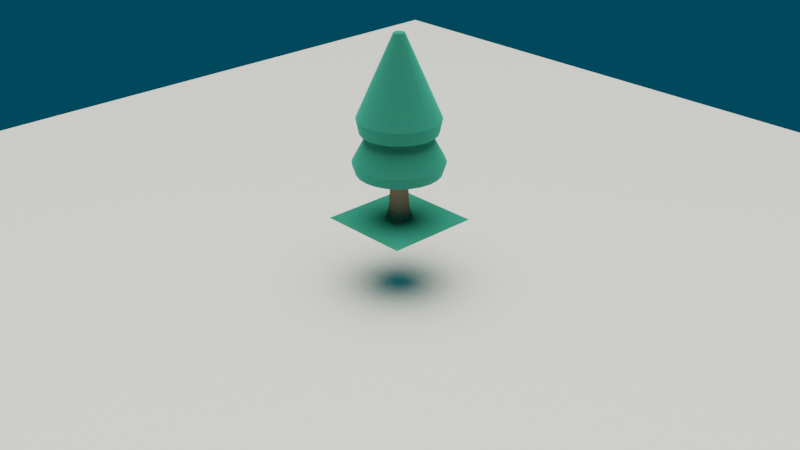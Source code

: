 # Source: untitled.blend  (saved by Blender 2.93.21; exported with 4.5.12 LTS)
import bpy
from mathutils import Matrix  # noqa: F401  (used for matrix-valued properties, if any)

bpy.ops.wm.read_factory_settings(use_empty=True)
scene = bpy.context.scene
scene.name = 'Scene'

# ---- collections
col_collection = bpy.data.collections.new('Collection'); scene.collection.children.link(col_collection)

# ---- materials (node trees are filled in below, after node groups)
mat_material = bpy.data.materials.new('Material')
mat_material.alpha_threshold = 0.0
mat_material.line_color = (0.0, 0.0, 0.0, 1.0)
mat_dirt = bpy.data.materials.new('dirt')
mat_dirt.use_backface_culling = True
mat_dirt.diffuse_color = (0.8784, 0.5765, 0.3725, 1.0)
mat_grass = bpy.data.materials.new('grass')
mat_grass.use_backface_culling = True
mat_grass.diffuse_color = (0.1059, 0.7529, 0.5255, 1.0)

# ---- material node trees
mat_material.use_nodes = True; mat_material.node_tree.nodes.clear()
_N = mat_material.node_tree.nodes; _L = mat_material.node_tree.links
n0 = _N.new('ShaderNodeOutputMaterial'); n0.name = 'Material Output'; n0.location = (300, 300)
n1 = _N.new('ShaderNodeBsdfPrincipled'); n1.name = 'Principled BSDF'; n1.location = (10, 300)
n1.distribution = 'GGX'
n1.subsurface_method = 'BURLEY'
n1.inputs[2].default_value = 0.4
n1.inputs[3].default_value = 1.45
n1.inputs[27].default_value = (0.0, 0.0, 0.0, 1.0)
n1.inputs[28].default_value = 1.0
_L.new(n1.outputs[0], n0.inputs[0])
n0.is_active_output = True
mat_dirt.use_nodes = True; mat_dirt.node_tree.nodes.clear()
_N = mat_dirt.node_tree.nodes; _L = mat_dirt.node_tree.links
n0 = _N.new('ShaderNodeBsdfPrincipled'); n0.name = 'Principled BSDF'; n0.location = (10, 300)
n0.distribution = 'GGX'
n0.subsurface_method = 'BURLEY'
n0.inputs[0].default_value = (0.8784, 0.5765, 0.3725, 1.0)
n0.inputs[1].default_value = 1.0
n0.inputs[2].default_value = 1.0
n0.inputs[3].default_value = 1.45
n0.inputs[27].default_value = (0.0, 0.0, 0.0, 1.0)
n0.inputs[28].default_value = 1.0
n1 = _N.new('ShaderNodeOutputMaterial'); n1.name = 'Material Output'; n1.location = (320, 270)
_L.new(n0.outputs[0], n1.inputs[0])
n1.is_active_output = True
mat_grass.use_nodes = True; mat_grass.node_tree.nodes.clear()
_N = mat_grass.node_tree.nodes; _L = mat_grass.node_tree.links
n0 = _N.new('ShaderNodeBsdfPrincipled'); n0.name = 'Principled BSDF'; n0.location = (10, 300)
n0.distribution = 'GGX'
n0.subsurface_method = 'BURLEY'
n0.inputs[0].default_value = (0.1059, 0.7529, 0.5255, 1.0)
n0.inputs[1].default_value = 1.0
n0.inputs[2].default_value = 1.0
n0.inputs[3].default_value = 1.45
n0.inputs[27].default_value = (0.0, 0.0, 0.0, 1.0)
n0.inputs[28].default_value = 1.0
n1 = _N.new('ShaderNodeOutputMaterial'); n1.name = 'Material Output'; n1.location = (320, 270)
_L.new(n0.outputs[0], n1.inputs[0])
n1.is_active_output = True

# ---- world
world_world = bpy.data.worlds.new('World'); scene.world = world_world
world_world.use_nodes = True; world_world.node_tree.nodes.clear()
_N = world_world.node_tree.nodes; _L = world_world.node_tree.links
n0 = _N.new('ShaderNodeOutputWorld'); n0.name = 'World Output'; n0.location = (300, 300)
n1 = _N.new('ShaderNodeBackground'); n1.name = 'Background'; n1.location = (10, 300)
n1.inputs[0].default_value = (0.0, 0.05319, 0.08659, 1.0)
_L.new(n1.outputs[0], n0.inputs[0])
n0.is_active_output = True
world_world.color = (0.05088, 0.05088, 0.05088)
world_world.use_sun_shadow = False
world_world.sun_shadow_jitter_overblur = 0.0
world_world.light_settings.ao_factor = 0.1126
world_world.light_settings.distance = 24.2

# ---- cameras
cam_camera = bpy.data.cameras.new('Camera')
cam_camera.clip_end = 100.0
cam_camera.ortho_scale = 7.314

# ---- lights
light_sun = bpy.data.lights.new('Sun', 'SUN')
light_sun.color = (1.0, 0.9515, 0.8214)
light_sun.transmission_factor = 0.0
light_sun.angle = 1.133
light_sun.energy = 4.14
light_sun.shadow_soft_size = 0.125

# ---- meshes
me_plane = bpy.data.meshes.new('Plane')
me_plane.from_pydata([(-1.0, -1.0, 0.0), (1.0, -1.0, 0.0), (-1.0, 1.0, 0.0), (1.0, 1.0, 0.0)], [], [(0, 1, 3, 2)])
_uv = me_plane.uv_layers.new(name='UVMap')
_uv.uv.foreach_set('vector', [0.0, 0.0, 1.0, 0.0, 1.0, 1.0, 0.0, 1.0])
me_plane.materials.append(mat_material)
me_plane.use_remesh_fix_poles = True
me_plane.use_remesh_preserve_attributes = False
me_plane.update()
me_mesh_treepine = bpy.data.meshes.new('Mesh treePine')
me_mesh_treepine.from_pydata([(0.0763, -0.0763, 0.1105), (0.05631, -0.05631, 0.522), (0.0763, 0.0763, 0.1105), (0.05631, 0.05631, 0.522), (-0.0763, 0.0763, 0.1105), (0.0763, 0.0763, 0.1105), (-0.05631, 0.05631, 0.522), (0.05631, 0.05631, 0.522), (0.1061, -0.1061, -8.015e-32), (-0.1061, -0.1061, -8.015e-32), (0.0763, -0.0763, 0.1105), (-0.0763, -0.0763, 0.1105), (-0.1061, -0.1061, -8.015e-32), (-0.1061, 0.1061, -8.015e-32), (-0.0763, -0.0763, 0.1105), (-0.0763, 0.0763, 0.1105), (0.0763, -0.0763, 0.1105), (-0.0763, -0.0763, 0.1105), (0.05631, -0.05631, 0.522), (-0.05631, -0.05631, 0.522), (0.1061, -0.1061, -8.015e-32), (0.0763, -0.0763, 0.1105), (0.1061, 0.1061, -8.015e-32), (0.0763, 0.0763, 0.1105), (-0.1061, 0.1061, -8.015e-32), (-0.1061, -0.1061, -8.015e-32), (0.1061, 0.1061, -8.015e-32), (0.1061, -0.1061, -8.015e-32), (-0.1061, 0.1061, -8.015e-32), (0.1061, 0.1061, -8.015e-32), (-0.0763, 0.0763, 0.1105), (0.0763, 0.0763, 0.1105), (-0.0763, -0.0763, 0.1105), (-0.0763, 0.0763, 0.1105), (-0.05631, -0.05631, 0.522), (-0.05631, 0.05631, 0.522), (0.3353, -0.3353, 0.636), (0.4107, -0.2371, 0.636), (0.3095, -0.3095, 0.522), (0.3791, -0.2189, 0.522), (-0.4378, 2.888e-15, 0.522), (-0.4228, -0.1133, 0.522), (-0.4228, 0.1133, 0.522), (-0.3791, 0.2189, 0.522), (-0.3791, -0.2189, 0.522), (-0.3095, 0.3095, 0.522), (-0.3095, -0.3095, 0.522), (-0.2189, 0.3791, 0.522), (-0.2189, -0.3791, 0.522), (-0.1133, 0.4228, 0.522), (-0.1133, -0.4228, 0.522), (-0.05631, 0.05631, 0.522), (2.888e-15, 0.4378, 0.522), (-0.05631, -0.05631, 0.522), (0.05631, 0.05631, 0.522), (0.1133, 0.4228, 0.522), (0.05631, -0.05631, 0.522), (2.888e-15, -0.4378, 0.522), (0.1133, -0.4228, 0.522), (0.2189, 0.3791, 0.522), (0.2189, -0.3791, 0.522), (0.3095, 0.3095, 0.522), (0.3095, -0.3095, 0.522), (0.3791, 0.2189, 0.522), (0.3791, -0.2189, 0.522), (0.4228, 0.1133, 0.522), (0.4228, -0.1133, 0.522), (0.4378, 2.888e-15, 0.522), (0.4581, -0.1227, 0.636), (0.4742, -5.775e-15, 0.636), (0.4228, -0.1133, 0.522), (0.4378, 2.888e-15, 0.522), (0.3095, -0.3095, 0.522), (0.2189, -0.3791, 0.522), (0.3353, -0.3353, 0.636), (0.2371, -0.4107, 0.636), (2.888e-15, -0.4378, 0.522), (-0.1133, -0.4228, 0.522), (-2.888e-15, -0.4742, 0.636), (-0.1227, -0.4581, 0.636), (-0.4742, -5.775e-15, 0.636), (-0.4378, 2.888e-15, 0.522), (-0.4581, 0.1227, 0.636), (-0.4228, 0.1133, 0.522), (-0.3353, -0.3353, 0.636), (-0.3095, -0.3095, 0.522), (-0.4107, -0.2371, 0.636), (-0.3791, -0.2189, 0.522), (-0.2189, 0.3791, 0.522), (-0.1133, 0.4228, 0.522), (-0.2371, 0.4107, 0.636), (-0.1227, 0.4581, 0.636), (0.4107, -0.2371, 0.636), (0.4581, -0.1227, 0.636), (0.3791, -0.2189, 0.522), (0.4228, -0.1133, 0.522), (-0.1133, 0.4228, 0.522), (2.888e-15, 0.4378, 0.522), (-0.1227, 0.4581, 0.636), (-2.888e-15, 0.4742, 0.636), (0.3791, 0.2189, 0.522), (0.4107, 0.2371, 0.636), (0.3095, 0.3095, 0.522), (0.3353, 0.3353, 0.636), (-0.2189, -0.3791, 0.522), (-0.3095, -0.3095, 0.522), (-0.2371, -0.4107, 0.636), (-0.3353, -0.3353, 0.636), (0.4228, 0.1133, 0.522), (0.4581, 0.1227, 0.636), (0.3791, 0.2189, 0.522), (0.4107, 0.2371, 0.636), (2.888e-15, 0.4378, 0.522), (0.1133, 0.4228, 0.522), (-2.888e-15, 0.4742, 0.636), (0.1227, 0.4581, 0.636), (-0.3791, 0.2189, 0.522), (-0.3095, 0.3095, 0.522), (-0.4107, 0.2371, 0.636), (-0.3353, 0.3353, 0.636), (0.4742, -5.775e-15, 0.636), (0.4581, 0.1227, 0.636), (0.4378, 2.888e-15, 0.522), (0.4228, 0.1133, 0.522), (-0.1133, -0.4228, 0.522), (-0.2189, -0.3791, 0.522), (-0.1227, -0.4581, 0.636), (-0.2371, -0.4107, 0.636), (0.1133, -0.4228, 0.522), (2.888e-15, -0.4378, 0.522), (0.1227, -0.4581, 0.636), (-2.888e-15, -0.4742, 0.636), (-0.4107, -0.2371, 0.636), (-0.3791, -0.2189, 0.522), (-0.4581, -0.1227, 0.636), (-0.4228, -0.1133, 0.522), (-0.4228, 0.1133, 0.522), (-0.3791, 0.2189, 0.522), (-0.4581, 0.1227, 0.636), (-0.4107, 0.2371, 0.636), (-0.3095, 0.3095, 0.522), (-0.2189, 0.3791, 0.522), (-0.3353, 0.3353, 0.636), (-0.2371, 0.4107, 0.636), (0.1133, 0.4228, 0.522), (0.2189, 0.3791, 0.522), (0.1227, 0.4581, 0.636), (0.2371, 0.4107, 0.636), (-0.3037, -2.021e-14, 0.95), (-0.4742, -5.775e-15, 0.636), (-0.2933, 0.07859, 0.95), (-0.4581, 0.1227, 0.636), (-0.3353, 0.3353, 0.636), (-0.2371, 0.4107, 0.636), (-0.2147, 0.2147, 0.95), (-0.1518, 0.263, 0.95), (0.1227, 0.4581, 0.636), (0.2371, 0.4107, 0.636), (0.07859, 0.2933, 0.95), (0.1518, 0.263, 0.95), (0.4107, -0.2371, 0.636), (0.263, -0.1518, 0.95), (0.4581, -0.1227, 0.636), (0.2933, -0.07859, 0.95), (0.3353, -0.3353, 0.636), (0.2371, -0.4107, 0.636), (0.2147, -0.2147, 0.95), (0.1518, -0.263, 0.95), (0.3037, -1.733e-14, 0.95), (0.2933, 0.07859, 0.95), (0.4742, -5.775e-15, 0.636), (0.4581, 0.1227, 0.636), (0.263, 0.1518, 0.95), (0.2147, 0.2147, 0.95), (0.4107, 0.2371, 0.636), (0.3353, 0.3353, 0.636), (0.2933, 0.07859, 0.95), (0.263, 0.1518, 0.95), (0.4581, 0.1227, 0.636), (0.4107, 0.2371, 0.636), (0.1227, -0.4581, 0.636), (-2.888e-15, -0.4742, 0.636), (0.07859, -0.2933, 0.95), (-1.155e-14, -0.3037, 0.95), (-0.2371, 0.4107, 0.636), (-0.1227, 0.4581, 0.636), (-0.1518, 0.263, 0.95), (-0.07859, 0.2933, 0.95), (0.2371, 0.4107, 0.636), (0.3353, 0.3353, 0.636), (0.1518, 0.263, 0.95), (0.2147, 0.2147, 0.95), (0.3353, -0.3353, 0.636), (0.2147, -0.2147, 0.95), (0.4107, -0.2371, 0.636), (0.263, -0.1518, 0.95), (0.2189, 0.3791, 0.522), (0.3095, 0.3095, 0.522), (0.2371, 0.4107, 0.636), (0.3353, 0.3353, 0.636), (-0.4581, -0.1227, 0.636), (-0.4228, -0.1133, 0.522), (-0.4742, -5.775e-15, 0.636), (-0.4378, 2.888e-15, 0.522), (-0.2933, 0.07859, 0.95), (-0.4581, 0.1227, 0.636), (-0.263, 0.1518, 0.95), (-0.4107, 0.2371, 0.636), (0.4581, -0.1227, 0.636), (0.2933, -0.07859, 0.95), (0.4742, -5.775e-15, 0.636), (0.3037, -1.733e-14, 0.95), (0.2189, -0.3791, 0.522), (0.1133, -0.4228, 0.522), (0.2371, -0.4107, 0.636), (0.1227, -0.4581, 0.636), (0.2142, -0.3711, 1.092), (0.1109, -0.4139, 1.092), (0.02897, -0.05017, 1.941), (0.01499, -0.05596, 1.941), (-0.4139, -0.1109, 1.092), (-0.4285, -5.775e-15, 1.092), (-0.05596, -0.01499, 1.941), (-0.05793, -2.31e-14, 1.941), (-0.4, 0.0, 0.95), (-0.3864, -0.1035, 0.95), (-0.3864, 0.1035, 0.95), (-0.3464, 0.2, 0.95), (-0.3464, -0.2, 0.95), (-0.2828, 0.2828, 0.95), (-0.3037, -2.021e-14, 0.95), (-0.2933, 0.07859, 0.95), (-0.263, 0.1518, 0.95), (-0.2, 0.3464, 0.95), (-0.2147, 0.2147, 0.95), (-0.1518, 0.263, 0.95), (-0.1035, 0.3864, 0.95), (-0.07859, 0.2933, 0.95), (0.0, 0.4, 0.95), (-5.775e-15, 0.3037, 0.95), (0.07859, 0.2933, 0.95), (0.1035, 0.3864, 0.95), (0.1518, 0.263, 0.95), (0.2, 0.3464, 0.95), (0.2147, 0.2147, 0.95), (0.2828, 0.2828, 0.95), (0.263, 0.1518, 0.95), (0.2933, 0.07859, 0.95), (0.3464, 0.2, 0.95), (0.3037, -1.733e-14, 0.95), (0.3464, -0.2, 0.95), (0.2933, -0.07859, 0.95), (0.2828, -0.2828, 0.95), (0.263, -0.1518, 0.95), (0.2147, -0.2147, 0.95), (0.2, -0.3464, 0.95), (0.1518, -0.263, 0.95), (0.1035, -0.3864, 0.95), (0.07859, -0.2933, 0.95), (0.0, -0.4, 0.95), (-1.155e-14, -0.3037, 0.95), (-0.07859, -0.2933, 0.95), (-0.1035, -0.3864, 0.95), (-0.1518, -0.263, 0.95), (-0.2, -0.3464, 0.95), (-0.2147, -0.2147, 0.95), (-0.263, -0.1518, 0.95), (-0.2828, -0.2828, 0.95), (-0.2933, -0.07859, 0.95), (0.3864, 0.1035, 0.95), (0.3864, -0.1035, 0.95), (0.4, 0.0, 0.95), (-2.888e-15, -0.4742, 0.636), (-0.1227, -0.4581, 0.636), (-1.155e-14, -0.3037, 0.95), (-0.07859, -0.2933, 0.95), (0.3711, -0.2142, 1.092), (0.05017, -0.02897, 1.941), (0.4139, -0.1109, 1.092), (0.05596, -0.01499, 1.941), (-0.263, 0.1518, 0.95), (-0.4107, 0.2371, 0.636), (-0.2147, 0.2147, 0.95), (-0.3353, 0.3353, 0.636), (-0.2371, -0.4107, 0.636), (-0.3353, -0.3353, 0.636), (-0.1518, -0.263, 0.95), (-0.2147, -0.2147, 0.95), (-0.4581, -0.1227, 0.636), (-0.4742, -5.775e-15, 0.636), (-0.2933, -0.07859, 0.95), (-0.3037, -2.021e-14, 0.95), (-0.3353, -0.3353, 0.636), (-0.4107, -0.2371, 0.636), (-0.2147, -0.2147, 0.95), (-0.263, -0.1518, 0.95), (-0.1227, -0.4581, 0.636), (-0.2371, -0.4107, 0.636), (-0.07859, -0.2933, 0.95), (-0.1518, -0.263, 0.95), (-0.05793, -2.31e-14, 1.941), (-0.05596, 0.01499, 1.941), (-0.05596, -0.01499, 1.941), (-0.05017, -0.02897, 1.941), (-0.05017, 0.02897, 1.941), (-0.04097, -0.04097, 1.941), (-0.04097, 0.04097, 1.941), (-0.02897, -0.05017, 1.941), (-0.02897, 0.05017, 1.941), (-0.01499, -0.05596, 1.941), (-0.01499, 0.05596, 1.941), (-5.775e-15, -0.05793, 1.941), (-5.775e-15, 0.05793, 1.941), (0.01499, -0.05596, 1.941), (0.01499, 0.05596, 1.941), (0.02897, -0.05017, 1.941), (0.02897, 0.05017, 1.941), (0.04097, -0.04097, 1.941), (0.04097, 0.04097, 1.941), (0.05017, -0.02897, 1.941), (0.05017, 0.02897, 1.941), (0.05596, -0.01499, 1.941), (0.05596, 0.01499, 1.941), (0.05793, -2.31e-14, 1.941), (-0.1227, 0.4581, 0.636), (-2.888e-15, 0.4742, 0.636), (-0.07859, 0.2933, 0.95), (-5.775e-15, 0.3037, 0.95), (-0.4107, -0.2371, 0.636), (-0.4581, -0.1227, 0.636), (-0.263, -0.1518, 0.95), (-0.2933, -0.07859, 0.95), (-2.888e-15, -0.4285, 1.092), (-0.1109, -0.4139, 1.092), (-5.775e-15, -0.05793, 1.941), (-0.01499, -0.05596, 1.941), (-2.888e-15, 0.4742, 0.636), (0.1227, 0.4581, 0.636), (-5.775e-15, 0.3037, 0.95), (0.07859, 0.2933, 0.95), (0.2371, -0.4107, 0.636), (0.1227, -0.4581, 0.636), (0.1518, -0.263, 0.95), (0.07859, -0.2933, 0.95), (-2.888e-15, 0.4285, 1.092), (0.1109, 0.4139, 1.092), (-5.775e-15, 0.05793, 1.941), (0.01499, 0.05596, 1.941), (0.05017, 0.02897, 1.941), (0.04097, 0.04097, 1.941), (0.3711, 0.2142, 1.092), (0.303, 0.303, 1.092), (0.1109, -0.4139, 1.092), (-2.888e-15, -0.4285, 1.092), (0.01499, -0.05596, 1.941), (-5.775e-15, -0.05793, 1.941), (0.2142, 0.3711, 1.092), (0.303, 0.303, 1.092), (0.02897, 0.05017, 1.941), (0.04097, 0.04097, 1.941), (-0.05017, 0.02897, 1.941), (-0.3711, 0.2142, 1.092), (-0.04097, 0.04097, 1.941), (-0.303, 0.303, 1.092), (-0.2142, 0.3711, 1.092), (-0.1109, 0.4139, 1.092), (-0.02897, 0.05017, 1.941), (-0.01499, 0.05596, 1.941), (0.1109, 0.4139, 1.092), (0.2142, 0.3711, 1.092), (0.01499, 0.05596, 1.941), (0.02897, 0.05017, 1.941), (0.4139, -0.1109, 1.092), (0.05596, -0.01499, 1.941), (0.4285, -5.775e-15, 1.092), (0.05793, -2.31e-14, 1.941), (0.05596, 0.01499, 1.941), (0.05017, 0.02897, 1.941), (0.4139, 0.1109, 1.092), (0.3711, 0.2142, 1.092), (-0.303, 0.303, 1.092), (-0.2142, 0.3711, 1.092), (-0.04097, 0.04097, 1.941), (-0.02897, 0.05017, 1.941), (-0.303, -0.303, 1.092), (-0.3711, -0.2142, 1.092), (-0.04097, -0.04097, 1.941), (-0.05017, -0.02897, 1.941), (-0.1109, -0.4139, 1.092), (-0.2142, -0.3711, 1.092), (-0.01499, -0.05596, 1.941), (-0.02897, -0.05017, 1.941), (0.05793, -2.31e-14, 1.941), (0.05596, 0.01499, 1.941), (0.4285, -5.775e-15, 1.092), (0.4139, 0.1109, 1.092), (-0.05596, 0.01499, 1.941), (-0.4139, 0.1109, 1.092), (-0.05017, 0.02897, 1.941), (-0.3711, 0.2142, 1.092), (-0.1109, 0.4139, 1.092), (-2.888e-15, 0.4285, 1.092), (-0.01499, 0.05596, 1.941), (-5.775e-15, 0.05793, 1.941), (0.303, -0.303, 1.092), (0.04097, -0.04097, 1.941), (0.3711, -0.2142, 1.092), (0.05017, -0.02897, 1.941), (-0.3711, -0.2142, 1.092), (-0.4139, -0.1109, 1.092), (-0.05017, -0.02897, 1.941), (-0.05596, -0.01499, 1.941), (-0.05793, -2.31e-14, 1.941), (-0.4285, -5.775e-15, 1.092), (-0.05596, 0.01499, 1.941), (-0.4139, 0.1109, 1.092), (-0.2142, -0.3711, 1.092), (-0.303, -0.303, 1.092), (-0.02897, -0.05017, 1.941), (-0.04097, -0.04097, 1.941), (0.303, -0.303, 1.092), (0.2142, -0.3711, 1.092), (0.04097, -0.04097, 1.941), (0.02897, -0.05017, 1.941), (-0.4285, -5.775e-15, 1.092), (-0.4, 0.0, 0.95), (-0.4139, 0.1109, 1.092), (-0.3864, 0.1035, 0.95), (-0.3464, 0.2, 0.95), (-0.2828, 0.2828, 0.95), (-0.3711, 0.2142, 1.092), (-0.303, 0.303, 1.092), (0.0, -0.4, 0.95), (-0.1035, -0.3864, 0.95), (-2.888e-15, -0.4285, 1.092), (-0.1109, -0.4139, 1.092), (0.4285, -5.775e-15, 1.092), (0.4139, 0.1109, 1.092), (0.4, 0.0, 0.95), (0.3864, 0.1035, 0.95), (0.4139, -0.1109, 1.092), (0.4285, -5.775e-15, 1.092), (0.3864, -0.1035, 0.95), (0.4, 0.0, 0.95), (-0.303, -0.303, 1.092), (-0.2828, -0.2828, 0.95), (-0.3711, -0.2142, 1.092), (-0.3464, -0.2, 0.95), (0.2, -0.3464, 0.95), (0.1035, -0.3864, 0.95), (0.2142, -0.3711, 1.092), (0.1109, -0.4139, 1.092), (0.3711, -0.2142, 1.092), (0.4139, -0.1109, 1.092), (0.3464, -0.2, 0.95), (0.3864, -0.1035, 0.95), (0.3864, 0.1035, 0.95), (0.4139, 0.1109, 1.092), (0.3464, 0.2, 0.95), (0.3711, 0.2142, 1.092), (0.2828, -0.2828, 0.95), (0.2, -0.3464, 0.95), (0.303, -0.303, 1.092), (0.2142, -0.3711, 1.092), (-0.1035, 0.3864, 0.95), (0.0, 0.4, 0.95), (-0.1109, 0.4139, 1.092), (-2.888e-15, 0.4285, 1.092), (-0.1035, -0.3864, 0.95), (-0.2, -0.3464, 0.95), (-0.1109, -0.4139, 1.092), (-0.2142, -0.3711, 1.092), (0.303, -0.303, 1.092), (0.3711, -0.2142, 1.092), (0.2828, -0.2828, 0.95), (0.3464, -0.2, 0.95), (0.1035, 0.3864, 0.95), (0.2, 0.3464, 0.95), (0.1109, 0.4139, 1.092), (0.2142, 0.3711, 1.092), (-0.3711, -0.2142, 1.092), (-0.3464, -0.2, 0.95), (-0.4139, -0.1109, 1.092), (-0.3864, -0.1035, 0.95), (-0.4139, -0.1109, 1.092), (-0.3864, -0.1035, 0.95), (-0.4285, -5.775e-15, 1.092), (-0.4, 0.0, 0.95), (0.2, 0.3464, 0.95), (0.2828, 0.2828, 0.95), (0.2142, 0.3711, 1.092), (0.303, 0.303, 1.092), (-0.2, -0.3464, 0.95), (-0.2828, -0.2828, 0.95), (-0.2142, -0.3711, 1.092), (-0.303, -0.303, 1.092), (0.1035, -0.3864, 0.95), (0.0, -0.4, 0.95), (0.1109, -0.4139, 1.092), (-2.888e-15, -0.4285, 1.092), (-0.2, 0.3464, 0.95), (-0.1035, 0.3864, 0.95), (-0.2142, 0.3711, 1.092), (-0.1109, 0.4139, 1.092), (-0.2828, 0.2828, 0.95), (-0.2, 0.3464, 0.95), (-0.303, 0.303, 1.092), (-0.2142, 0.3711, 1.092), (0.0, 0.4, 0.95), (0.1035, 0.3864, 0.95), (-2.888e-15, 0.4285, 1.092), (0.1109, 0.4139, 1.092), (0.3464, 0.2, 0.95), (0.3711, 0.2142, 1.092), (0.2828, 0.2828, 0.95), (0.303, 0.303, 1.092), (-0.3864, 0.1035, 0.95), (-0.3464, 0.2, 0.95), (-0.4139, 0.1109, 1.092), (-0.3711, 0.2142, 1.092), (-0.5, -0.5, 0.0), (0.5, -0.5, 0.0), (-0.5, 0.5, 0.0), (0.5, 0.5, 0.0)], [], [(2, 1, 0), (1, 2, 3), (6, 5, 4), (5, 6, 7), (10, 9, 8), (9, 10, 11), (14, 13, 12), (13, 14, 15), (18, 17, 16), (17, 18, 19), (22, 21, 20), (21, 22, 23), (26, 25, 24), (25, 26, 27), (30, 29, 28), (29, 30, 31), (34, 33, 32), (33, 34, 35), (38, 37, 36), (37, 38, 39), (42, 41, 40), (41, 42, 43), (41, 43, 44), (44, 43, 45), (44, 45, 46), (46, 45, 47), (46, 47, 48), (48, 47, 49), (48, 49, 50), (50, 49, 51), (51, 49, 52), (50, 51, 53), (51, 52, 54), (54, 52, 55), (54, 55, 56), (53, 57, 50), (57, 53, 56), (57, 56, 58), (58, 56, 55), (58, 55, 59), (58, 59, 60), (60, 59, 61), (60, 61, 62), (62, 61, 63), (62, 63, 64), (64, 63, 65), (64, 65, 66), (66, 65, 67), (70, 69, 68), (69, 70, 71), (74, 73, 72), (73, 74, 75), (78, 77, 76), (77, 78, 79), (82, 81, 80), (81, 82, 83), (86, 85, 84), (85, 86, 87), (90, 89, 88), (89, 90, 91), (94, 93, 92), (93, 94, 95), (98, 97, 96), (97, 98, 99), (102, 101, 100), (101, 102, 103), (106, 105, 104), (105, 106, 107), (110, 109, 108), (109, 110, 111), (114, 113, 112), (113, 114, 115), (118, 117, 116), (117, 118, 119), (122, 121, 120), (121, 122, 123), (126, 125, 124), (125, 126, 127), (130, 129, 128), (129, 130, 131), (134, 133, 132), (133, 134, 135), (138, 137, 136), (137, 138, 139), (142, 141, 140), (141, 142, 143), (146, 145, 144), (145, 146, 147), (150, 149, 148), (149, 150, 151), (154, 153, 152), (153, 154, 155), (158, 157, 156), (157, 158, 159), (162, 161, 160), (161, 162, 163), (166, 165, 164), (165, 166, 167), (170, 169, 168), (169, 170, 171), (174, 173, 172), (173, 174, 175), (178, 177, 176), (177, 178, 179), (182, 181, 180), (181, 182, 183), (186, 185, 184), (185, 186, 187), (190, 189, 188), (189, 190, 191), (194, 193, 192), (193, 194, 195), (198, 197, 196), (197, 198, 199), (202, 201, 200), (201, 202, 203), (206, 205, 204), (205, 206, 207), (210, 209, 208), (209, 210, 211), (214, 213, 212), (213, 214, 215), (218, 217, 216), (217, 218, 219), (222, 221, 220), (221, 222, 223), (226, 225, 224), (225, 226, 227), (225, 227, 228), (228, 227, 229), (228, 229, 230), (230, 229, 231), (231, 229, 232), (232, 229, 233), (232, 233, 234), (234, 233, 235), (235, 233, 236), (235, 236, 237), (237, 236, 238), (237, 238, 239), (239, 238, 240), (240, 238, 241), (240, 241, 242), (242, 241, 243), (242, 243, 244), (244, 243, 245), (244, 245, 246), (246, 245, 247), (247, 245, 248), (247, 248, 249), (250, 249, 248), (250, 251, 249), (252, 251, 250), (252, 253, 251), (252, 254, 253), (255, 254, 252), (255, 256, 254), (257, 256, 255), (257, 258, 256), (259, 258, 257), (259, 260, 258), (259, 261, 260), (262, 261, 259), (262, 263, 261), (264, 263, 262), (264, 265, 263), (264, 266, 265), (267, 266, 264), (267, 268, 266), (267, 230, 268), (230, 267, 228), (250, 248, 269), (250, 269, 270), (270, 269, 271), (274, 273, 272), (273, 274, 275), (278, 277, 276), (277, 278, 279), (282, 281, 280), (281, 282, 283), (286, 285, 284), (285, 286, 287), (290, 289, 288), (289, 290, 291), (294, 293, 292), (293, 294, 295), (298, 297, 296), (297, 298, 299), (302, 301, 300), (301, 302, 303), (301, 303, 304), (304, 303, 305), (304, 305, 306), (306, 305, 307), (306, 307, 308), (308, 307, 309), (308, 309, 310), (310, 309, 311), (310, 311, 312), (312, 311, 313), (312, 313, 314), (314, 313, 315), (314, 315, 316), (316, 315, 317), (316, 317, 318), (318, 317, 319), (318, 319, 320), (320, 319, 321), (320, 321, 322), (322, 321, 323), (326, 325, 324), (325, 326, 327), (330, 329, 328), (329, 330, 331), (334, 333, 332), (333, 334, 335), (338, 337, 336), (337, 338, 339), (342, 341, 340), (341, 342, 343), (346, 345, 344), (345, 346, 347), (350, 349, 348), (349, 350, 351), (354, 353, 352), (353, 354, 355), (358, 357, 356), (357, 358, 359), (362, 361, 360), (361, 362, 363), (366, 365, 364), (365, 366, 367), (370, 369, 368), (369, 370, 371), (374, 373, 372), (373, 374, 375), (378, 377, 376), (377, 378, 379), (382, 381, 380), (381, 382, 383), (386, 385, 384), (385, 386, 387), (390, 389, 388), (389, 390, 391), (394, 393, 392), (393, 394, 395), (398, 397, 396), (397, 398, 399), (402, 401, 400), (401, 402, 403), (406, 405, 404), (405, 406, 407), (410, 409, 408), (409, 410, 411), (414, 413, 412), (413, 414, 415), (418, 417, 416), (417, 418, 419), (422, 421, 420), (421, 422, 423), (426, 425, 424), (425, 426, 427), (430, 429, 428), (429, 430, 431), (434, 433, 432), (433, 434, 435), (438, 437, 436), (437, 438, 439), (442, 441, 440), (441, 442, 443), (446, 445, 444), (445, 446, 447), (450, 449, 448), (449, 450, 451), (454, 453, 452), (453, 454, 455), (458, 457, 456), (457, 458, 459), (462, 461, 460), (461, 462, 463), (466, 465, 464), (465, 466, 467), (470, 469, 468), (469, 470, 471), (474, 473, 472), (473, 474, 475), (478, 477, 476), (477, 478, 479), (482, 481, 480), (481, 482, 483), (486, 485, 484), (485, 486, 487), (490, 489, 488), (489, 490, 491), (494, 493, 492), (493, 494, 495), (498, 497, 496), (497, 498, 499), (502, 501, 500), (501, 502, 503), (506, 505, 504), (505, 506, 507), (510, 509, 508), (509, 510, 511), (514, 513, 512), (513, 514, 515), (518, 517, 516), (517, 518, 519), (520, 521, 523, 522)])
me_mesh_treepine.polygons.foreach_set('use_smooth', [1, 1, 1, 0, 0, 0, 0, 0, 1, 0, 0, 0, 0, 0, 0, 0, 1, 0, 1, 1, 0, 0, 0, 0, 0, 0, 0, 0, 0, 0, 0, 0, 0, 0, 0, 0, 0, 0, 0, 0, 0, 0, 0, 0, 0, 0, 0, 0, 1, 1, 1, 1, 1, 1, 1, 1, 1, 1, 1, 1, 1, 1, 1, 1, 1, 1, 1, 1, 1, 1, 1, 1, 1, 1, 1, 1, 1, 1, 1, 1, 1, 1, 1, 1, 1, 1, 1, 1, 1, 1, 1, 1, 1, 1, 1, 1, 1, 1, 1, 1, 1, 1, 1, 1, 1, 1, 1, 1, 1, 1, 1, 1, 1, 1, 1, 1, 1, 1, 1, 1, 1, 1, 1, 1, 1, 1, 0, 0, 0, 0, 0, 0, 0, 0, 0, 0, 0, 0, 0, 0, 0, 0, 0, 0, 0, 0, 0, 0, 0, 0, 0, 0, 0, 0, 0, 0, 0, 0, 0, 0, 0, 0, 0, 0, 0, 0, 0, 0, 0, 0, 0, 0, 0, 0, 1, 1, 1, 1, 1, 1, 1, 1, 1, 1, 1, 1, 1, 1, 0, 0, 0, 0, 0, 0, 0, 0, 0, 0, 0, 0, 0, 0, 0, 0, 0, 0, 0, 0, 0, 0, 1, 1, 1, 1, 1, 1, 1, 1, 1, 1, 1, 1, 1, 1, 1, 1, 1, 1, 1, 1, 1, 1, 1, 1, 1, 1, 1, 1, 1, 1, 1, 1, 1, 1, 1, 1, 1, 1, 1, 1, 1, 1, 1, 1, 1, 1, 1, 1, 1, 1, 1, 1, 1, 1, 1, 1, 1, 1, 1, 1, 1, 1, 1, 1, 1, 1, 1, 1, 1, 1, 1, 1, 1, 1, 1, 1, 1, 1, 1, 1, 1, 1, 1, 1, 1, 1, 1, 1, 1, 1, 1, 1, 1, 1, 1, 1, 1, 1, 0])
me_mesh_treepine.polygons.foreach_set('material_index', [0, 0, 0, 0, 0, 0, 0, 0, 0, 0, 0, 0, 0, 0, 0, 0, 0, 0, 1, 1, 1, 1, 1, 1, 1, 1, 1, 1, 1, 1, 1, 1, 1, 1, 1, 1, 1, 1, 1, 1, 1, 1, 1, 1, 1, 1, 1, 1, 1, 1, 1, 1, 1, 1, 1, 1, 1, 1, 1, 1, 1, 1, 1, 1, 1, 1, 1, 1, 1, 1, 1, 1, 1, 1, 1, 1, 1, 1, 1, 1, 1, 1, 1, 1, 1, 1, 1, 1, 1, 1, 1, 1, 1, 1, 1, 1, 1, 1, 1, 1, 1, 1, 1, 1, 1, 1, 1, 1, 1, 1, 1, 1, 1, 1, 1, 1, 1, 1, 1, 1, 1, 1, 1, 1, 1, 1, 1, 1, 1, 1, 1, 1, 1, 1, 1, 1, 1, 1, 1, 1, 1, 1, 1, 1, 1, 1, 1, 1, 1, 1, 1, 1, 1, 1, 1, 1, 1, 1, 1, 1, 1, 1, 1, 1, 1, 1, 1, 1, 1, 1, 1, 1, 1, 1, 1, 1, 1, 1, 1, 1, 1, 1, 1, 1, 1, 1, 1, 1, 1, 1, 1, 1, 1, 1, 1, 1, 1, 1, 1, 1, 1, 1, 1, 1, 1, 1, 1, 1, 1, 1, 1, 1, 1, 1, 1, 1, 1, 1, 1, 1, 1, 1, 1, 1, 1, 1, 1, 1, 1, 1, 1, 1, 1, 1, 1, 1, 1, 1, 1, 1, 1, 1, 1, 1, 1, 1, 1, 1, 1, 1, 1, 1, 1, 1, 1, 1, 1, 1, 1, 1, 1, 1, 1, 1, 1, 1, 1, 1, 1, 1, 1, 1, 1, 1, 1, 1, 1, 1, 1, 1, 1, 1, 1, 1, 1, 1, 1, 1, 1, 1, 1, 1, 1, 1, 1, 1, 1, 1, 1, 1, 1, 1, 1, 1, 1, 1, 1, 1, 1])
_uv = me_mesh_treepine.uv_layers.new(name='UVMap')
_uv.uv.foreach_set('vector', [3.004, 4.201, -2.217, 20.42, -3.004, 4.201, -2.217, 20.42, 3.004, 4.201, 2.217, 20.42, 2.217, 20.42, -3.004, 4.201, 3.004, 4.201, -3.004, 4.201, 2.217, 20.42, -2.217, 20.42, 3.004, 3.421, -4.175, -1.086, 4.175, -1.086, -4.175, -1.086, 3.004, 3.421, -3.004, 3.421, 3.004, 3.421, -4.175, -1.086, 4.175, -1.086, -4.175, -1.086, 3.004, 3.421, -3.004, 3.421, 2.217, 20.42, -3.004, 4.201, 3.004, 4.201, -3.004, 4.201, 2.217, 20.42, -2.217, 20.42, 4.175, -1.086, -3.004, 3.421, -4.175, -1.086, -3.004, 3.421, 4.175, -1.086, 3.004, 3.421, -4.175, 4.175, 4.175, -4.175, 4.175, 4.175, 4.175, -4.175, -4.175, 4.175, -4.175, -4.175, 3.004, 3.421, -4.175, -1.086, 4.175, -1.086, -4.175, -1.086, 3.004, 3.421, -3.004, 3.421, 2.217, 20.42, -3.004, 4.201, 3.004, 4.201, -3.004, 4.201, 2.217, 20.42, -2.217, 20.42, -2.25, 24.76, 2.437, 29.46, -2.437, 29.46, 2.437, 29.46, -2.25, 24.76, 2.25, 24.76, 16.65, 4.461, 16.65, -4.461, 17.23, 0.0, 16.65, -4.461, 16.65, 4.461, 14.93, 8.617, 16.65, -4.461, 14.93, 8.617, 14.93, -8.617, 14.93, -8.617, 14.93, 8.617, 12.19, 12.19, 14.93, -8.617, 12.19, 12.19, 12.19, -12.19, 12.19, -12.19, 12.19, 12.19, 8.617, 14.93, 12.19, -12.19, 8.617, 14.93, 8.617, -14.93, 8.617, -14.93, 8.617, 14.93, 4.461, 16.65, 8.617, -14.93, 4.461, 16.65, 4.461, -16.65, 4.461, -16.65, 4.461, 16.65, 2.217, 2.217, 2.217, 2.217, 4.461, 16.65, -1.137e-13, 17.23, 4.461, -16.65, 2.217, 2.217, 2.217, -2.217, 2.217, 2.217, -1.137e-13, 17.23, -2.217, 2.217, -2.217, 2.217, -1.137e-13, 17.23, -4.461, 16.65, -2.217, 2.217, -4.461, 16.65, -2.217, -2.217, 2.217, -2.217, -1.137e-13, -17.23, 4.461, -16.65, -1.137e-13, -17.23, 2.217, -2.217, -2.217, -2.217, -1.137e-13, -17.23, -2.217, -2.217, -4.461, -16.65, -4.461, -16.65, -2.217, -2.217, -4.461, 16.65, -4.461, -16.65, -4.461, 16.65, -8.617, 14.93, -4.461, -16.65, -8.617, 14.93, -8.617, -14.93, -8.617, -14.93, -8.617, 14.93, -12.19, 12.19, -8.617, -14.93, -12.19, 12.19, -12.19, -12.19, -12.19, -12.19, -12.19, 12.19, -14.93, 8.617, -12.19, -12.19, -14.93, 8.617, -14.93, -8.617, -14.93, -8.617, -14.93, 8.617, -16.65, 4.461, -14.93, -8.617, -16.65, 4.461, -16.65, -4.461, -16.65, -4.461, -16.65, 4.461, -17.23, 0.0, -2.25, 24.76, 2.437, 29.46, -2.437, 29.46, 2.437, 29.46, -2.25, 24.76, 2.25, 24.76, 2.437, 29.46, -2.25, 24.76, 2.25, 24.76, -2.25, 24.76, 2.437, 29.46, -2.437, 29.46, 2.437, 29.46, -2.25, 24.76, 2.25, 24.76, -2.25, 24.76, 2.437, 29.46, -2.437, 29.46, -2.437, 29.46, 2.25, 24.76, 2.437, 29.46, 2.25, 24.76, -2.437, 29.46, -2.25, 24.76, -2.437, 29.46, 2.25, 24.76, 2.437, 29.46, 2.25, 24.76, -2.437, 29.46, -2.25, 24.76, 2.437, 29.46, -2.25, 24.76, 2.25, 24.76, -2.25, 24.76, 2.437, 29.46, -2.437, 29.46, -2.25, 24.76, 2.437, 29.46, -2.437, 29.46, 2.437, 29.46, -2.25, 24.76, 2.25, 24.76, 2.437, 29.46, -2.25, 24.76, 2.25, 24.76, -2.25, 24.76, 2.437, 29.46, -2.437, 29.46, 2.25, 24.76, -2.437, 29.46, -2.25, 24.76, -2.437, 29.46, 2.25, 24.76, 2.437, 29.46, 2.437, 29.46, -2.25, 24.76, 2.25, 24.76, -2.25, 24.76, 2.437, 29.46, -2.437, 29.46, 2.25, 24.76, -2.437, 29.46, -2.25, 24.76, -2.437, 29.46, 2.25, 24.76, 2.437, 29.46, 2.437, 29.46, -2.25, 24.76, 2.25, 24.76, -2.25, 24.76, 2.437, 29.46, -2.437, 29.46, 2.437, 29.46, -2.25, 24.76, 2.25, 24.76, -2.25, 24.76, 2.437, 29.46, -2.437, 29.46, -2.25, 24.76, 2.437, 29.46, -2.437, 29.46, 2.437, 29.46, -2.25, 24.76, 2.25, 24.76, 2.437, 29.46, -2.25, 24.76, 2.25, 24.76, -2.25, 24.76, 2.437, 29.46, -2.437, 29.46, 2.437, 29.46, -2.25, 24.76, 2.25, 24.76, -2.25, 24.76, 2.437, 29.46, -2.437, 29.46, -2.437, 29.46, 2.25, 24.76, 2.437, 29.46, 2.25, 24.76, -2.437, 29.46, -2.25, 24.76, 2.437, 29.46, -2.25, 24.76, 2.25, 24.76, -2.25, 24.76, 2.437, 29.46, -2.437, 29.46, 2.437, 29.46, -2.25, 24.76, 2.25, 24.76, -2.25, 24.76, 2.437, 29.46, -2.437, 29.46, 2.437, 29.46, -2.25, 24.76, 2.25, 24.76, -2.25, 24.76, 2.437, 29.46, -2.437, 29.46, -1.56, 27.31, 2.437, 13.27, 1.56, 27.31, 2.437, 13.27, -1.56, 27.31, -2.437, 13.27, 1.56, 27.31, -2.437, 13.27, 2.437, 13.27, -2.437, 13.27, 1.56, 27.31, -1.56, 27.31, 1.56, 27.31, -2.437, 13.27, 2.437, 13.27, -2.437, 13.27, 1.56, 27.31, -1.56, 27.31, 2.437, 13.27, -1.56, 27.31, -2.437, 13.27, -1.56, 27.31, 2.437, 13.27, 1.56, 27.31, 1.56, 27.31, -2.437, 13.27, 2.437, 13.27, -2.437, 13.27, 1.56, 27.31, -1.56, 27.31, -2.437, 13.27, 1.56, 27.31, -1.56, 27.31, 1.56, 27.31, -2.437, 13.27, 2.437, 13.27, -2.437, 13.27, 1.56, 27.31, -1.56, 27.31, 1.56, 27.31, -2.437, 13.27, 2.437, 13.27, -2.437, 13.27, 1.56, 27.31, -1.56, 27.31, 1.56, 27.31, -2.437, 13.27, 2.437, 13.27, 1.56, 27.31, -2.437, 13.27, 2.437, 13.27, -2.437, 13.27, 1.56, 27.31, -1.56, 27.31, 1.56, 27.31, -2.437, 13.27, 2.437, 13.27, -2.437, 13.27, 1.56, 27.31, -1.56, 27.31, 1.56, 27.31, -2.437, 13.27, 2.437, 13.27, -2.437, 13.27, 1.56, 27.31, -1.56, 27.31, 2.437, 13.27, -1.56, 27.31, -2.437, 13.27, -1.56, 27.31, 2.437, 13.27, 1.56, 27.31, 2.437, 29.46, -2.25, 24.76, 2.25, 24.76, -2.25, 24.76, 2.437, 29.46, -2.437, 29.46, -2.437, 29.46, 2.25, 24.76, 2.437, 29.46, 2.25, 24.76, -2.437, 29.46, -2.25, 24.76, -1.56, 27.31, 2.437, 13.27, 1.56, 27.31, 2.437, 13.27, -1.56, 27.31, -2.437, 13.27, 2.437, 13.27, -1.56, 27.31, -2.437, 13.27, -1.56, 27.31, 2.437, 13.27, 1.56, 27.31, 2.437, 29.46, -2.25, 24.76, 2.25, 24.76, -2.25, 24.76, 2.437, 29.46, -2.437, 29.46, 0.2977, 69.23, -2.202, 32.82, 2.202, 32.82, -2.202, 32.82, 0.2977, 69.23, -0.2977, 69.23, 0.2977, 69.23, -2.202, 32.82, 2.202, 32.82, -2.202, 32.82, 0.2977, 69.23, -0.2977, 69.23, 15.21, 4.076, 15.21, -4.076, 15.75, 0.0, 15.21, -4.076, 15.21, 4.076, 13.64, 7.874, 15.21, -4.076, 13.64, 7.874, 13.64, -7.874, 13.64, -7.874, 13.64, 7.874, 11.14, 11.14, 13.64, -7.874, 11.14, 11.14, 11.95, 0.0, 11.95, 0.0, 11.14, 11.14, 11.55, 3.094, 11.55, 3.094, 11.14, 11.14, 10.35, 5.977, 10.35, 5.977, 11.14, 11.14, 7.874, 13.64, 10.35, 5.977, 7.874, 13.64, 8.453, 8.453, 8.453, 8.453, 7.874, 13.64, 5.977, 10.35, 5.977, 10.35, 7.874, 13.64, 4.076, 15.21, 5.977, 10.35, 4.076, 15.21, 3.094, 11.55, 3.094, 11.55, 4.076, 15.21, 0.0, 15.75, 3.094, 11.55, 0.0, 15.75, 2.274e-13, 11.95, 2.274e-13, 11.95, 0.0, 15.75, -3.094, 11.55, -3.094, 11.55, 0.0, 15.75, -4.076, 15.21, -3.094, 11.55, -4.076, 15.21, -5.977, 10.35, -5.977, 10.35, -4.076, 15.21, -7.874, 13.64, -5.977, 10.35, -7.874, 13.64, -8.453, 8.453, -8.453, 8.453, -7.874, 13.64, -11.14, 11.14, -8.453, 8.453, -11.14, 11.14, -10.35, 5.977, -10.35, 5.977, -11.14, 11.14, -11.55, 3.094, -11.55, 3.094, -11.14, 11.14, -13.64, 7.874, -11.55, 3.094, -13.64, 7.874, -11.95, 0.0, -13.64, -7.874, -11.95, 0.0, -13.64, 7.874, -13.64, -7.874, -11.55, -3.094, -11.95, 0.0, -11.14, -11.14, -11.55, -3.094, -13.64, -7.874, -11.14, -11.14, -10.35, -5.977, -11.55, -3.094, -11.14, -11.14, -8.453, -8.453, -10.35, -5.977, -7.874, -13.64, -8.453, -8.453, -11.14, -11.14, -7.874, -13.64, -5.977, -10.35, -8.453, -8.453, -4.076, -15.21, -5.977, -10.35, -7.874, -13.64, -4.076, -15.21, -3.094, -11.55, -5.977, -10.35, 0.0, -15.75, -3.094, -11.55, -4.076, -15.21, 0.0, -15.75, 4.547e-13, -11.95, -3.094, -11.55, 0.0, -15.75, 3.094, -11.55, 4.547e-13, -11.95, 4.076, -15.21, 3.094, -11.55, 0.0, -15.75, 4.076, -15.21, 5.977, -10.35, 3.094, -11.55, 7.874, -13.64, 5.977, -10.35, 4.076, -15.21, 7.874, -13.64, 8.453, -8.453, 5.977, -10.35, 7.874, -13.64, 10.35, -5.977, 8.453, -8.453, 11.14, -11.14, 10.35, -5.977, 7.874, -13.64, 11.14, -11.14, 11.55, -3.094, 10.35, -5.977, 11.14, -11.14, 11.95, 0.0, 11.55, -3.094, 11.95, 0.0, 11.14, -11.14, 13.64, -7.874, -13.64, -7.874, -13.64, 7.874, -15.21, 4.076, -13.64, -7.874, -15.21, 4.076, -15.21, -4.076, -15.21, -4.076, -15.21, 4.076, -15.75, 0.0, 1.56, 27.31, -2.437, 13.27, 2.437, 13.27, -2.437, 13.27, 1.56, 27.31, -1.56, 27.31, 2.202, 32.82, -0.2977, 69.23, -2.202, 32.82, -0.2977, 69.23, 2.202, 32.82, 0.2977, 69.23, -1.56, 27.31, 2.437, 13.27, 1.56, 27.31, 2.437, 13.27, -1.56, 27.31, -2.437, 13.27, 1.56, 27.31, -2.437, 13.27, 2.437, 13.27, -2.437, 13.27, 1.56, 27.31, -1.56, 27.31, 1.56, 27.31, -2.437, 13.27, 2.437, 13.27, -2.437, 13.27, 1.56, 27.31, -1.56, 27.31, 1.56, 27.31, -2.437, 13.27, 2.437, 13.27, -2.437, 13.27, 1.56, 27.31, -1.56, 27.31, 1.56, 27.31, -2.437, 13.27, 2.437, 13.27, -2.437, 13.27, 1.56, 27.31, -1.56, 27.31, -2.203, -0.5903, -2.203, 0.5903, -2.281, 0.0, -2.203, 0.5903, -2.203, -0.5903, -1.975, -1.14, -2.203, 0.5903, -1.975, -1.14, -1.975, 1.14, -1.975, 1.14, -1.975, -1.14, -1.613, -1.613, -1.975, 1.14, -1.613, -1.613, -1.613, 1.613, -1.613, 1.613, -1.613, -1.613, -1.14, -1.975, -1.613, 1.613, -1.14, -1.975, -1.14, 1.975, -1.14, 1.975, -1.14, -1.975, -0.5903, -2.203, -1.14, 1.975, -0.5903, -2.203, -0.5903, 2.203, -0.5903, 2.203, -0.5903, -2.203, -2.274e-13, -2.281, -0.5903, 2.203, -2.274e-13, -2.281, -2.274e-13, 2.281, -2.274e-13, 2.281, -2.274e-13, -2.281, 0.5903, -2.203, -2.274e-13, 2.281, 0.5903, -2.203, 0.5903, 2.203, 0.5903, 2.203, 0.5903, -2.203, 1.14, -1.975, 0.5903, 2.203, 1.14, -1.975, 1.14, 1.975, 1.14, 1.975, 1.14, -1.975, 1.613, -1.613, 1.14, 1.975, 1.613, -1.613, 1.613, 1.613, 1.613, 1.613, 1.613, -1.613, 1.975, -1.14, 1.613, 1.613, 1.975, -1.14, 1.975, 1.14, 1.975, 1.14, 1.975, -1.14, 2.203, -0.5903, 1.975, 1.14, 2.203, -0.5903, 2.203, 0.5903, 2.203, 0.5903, 2.203, -0.5903, 2.281, 0.0, 1.56, 27.31, -2.437, 13.27, 2.437, 13.27, -2.437, 13.27, 1.56, 27.31, -1.56, 27.31, 1.56, 27.31, -2.437, 13.27, 2.437, 13.27, -2.437, 13.27, 1.56, 27.31, -1.56, 27.31, 0.2977, 69.23, -2.202, 32.82, 2.202, 32.82, -2.202, 32.82, 0.2977, 69.23, -0.2977, 69.23, 1.56, 27.31, -2.437, 13.27, 2.437, 13.27, -2.437, 13.27, 1.56, 27.31, -1.56, 27.31, 1.56, 27.31, -2.437, 13.27, 2.437, 13.27, -2.437, 13.27, 1.56, 27.31, -1.56, 27.31, 0.2977, 69.23, -2.202, 32.82, 2.202, 32.82, -2.202, 32.82, 0.2977, 69.23, -0.2977, 69.23, -2.202, 32.82, 0.2977, 69.23, -0.2977, 69.23, 0.2977, 69.23, -2.202, 32.82, 2.202, 32.82, 0.2977, 69.23, -2.202, 32.82, 2.202, 32.82, -2.202, 32.82, 0.2977, 69.23, -0.2977, 69.23, 0.2977, 69.23, -2.202, 32.82, 2.202, 32.82, -2.202, 32.82, 0.2977, 69.23, -0.2977, 69.23, -0.2977, 69.23, 2.202, 32.82, 0.2977, 69.23, 2.202, 32.82, -0.2977, 69.23, -2.202, 32.82, 0.2977, 69.23, -2.202, 32.82, 2.202, 32.82, -2.202, 32.82, 0.2977, 69.23, -0.2977, 69.23, 0.2977, 69.23, -2.202, 32.82, 2.202, 32.82, -2.202, 32.82, 0.2977, 69.23, -0.2977, 69.23, 2.202, 32.82, -0.2977, 69.23, -2.202, 32.82, -0.2977, 69.23, 2.202, 32.82, 0.2977, 69.23, -2.202, 32.82, 0.2977, 69.23, -0.2977, 69.23, 0.2977, 69.23, -2.202, 32.82, 2.202, 32.82, 0.2977, 69.23, -2.202, 32.82, 2.202, 32.82, -2.202, 32.82, 0.2977, 69.23, -0.2977, 69.23, 0.2977, 69.23, -2.202, 32.82, 2.202, 32.82, -2.202, 32.82, 0.2977, 69.23, -0.2977, 69.23, 0.2977, 69.23, -2.202, 32.82, 2.202, 32.82, -2.202, 32.82, 0.2977, 69.23, -0.2977, 69.23, -2.202, 32.82, 0.2977, 69.23, -0.2977, 69.23, 0.2977, 69.23, -2.202, 32.82, 2.202, 32.82, -0.2977, 69.23, 2.202, 32.82, 0.2977, 69.23, 2.202, 32.82, -0.2977, 69.23, -2.202, 32.82, 0.2977, 69.23, -2.202, 32.82, 2.202, 32.82, -2.202, 32.82, 0.2977, 69.23, -0.2977, 69.23, 2.202, 32.82, -0.2977, 69.23, -2.202, 32.82, -0.2977, 69.23, 2.202, 32.82, 0.2977, 69.23, 0.2977, 69.23, -2.202, 32.82, 2.202, 32.82, -2.202, 32.82, 0.2977, 69.23, -0.2977, 69.23, -0.2977, 69.23, 2.202, 32.82, 0.2977, 69.23, 2.202, 32.82, -0.2977, 69.23, -2.202, 32.82, 0.2977, 69.23, -2.202, 32.82, 2.202, 32.82, -2.202, 32.82, 0.2977, 69.23, -0.2977, 69.23, 0.2977, 69.23, -2.202, 32.82, 2.202, 32.82, -2.202, 32.82, 0.2977, 69.23, -0.2977, 69.23, -2.202, 45.43, 2.056, 39.73, 2.202, 45.43, 2.056, 39.73, -2.202, 45.43, -2.056, 39.73, 2.202, 45.43, -2.056, 39.73, 2.056, 39.73, -2.056, 39.73, 2.202, 45.43, -2.202, 45.43, 2.202, 45.43, -2.056, 39.73, 2.056, 39.73, -2.056, 39.73, 2.202, 45.43, -2.202, 45.43, -2.056, 39.73, 2.202, 45.43, -2.202, 45.43, 2.202, 45.43, -2.056, 39.73, 2.056, 39.73, -2.056, 39.73, 2.202, 45.43, -2.202, 45.43, 2.202, 45.43, -2.056, 39.73, 2.056, 39.73, -2.202, 45.43, 2.056, 39.73, 2.202, 45.43, 2.056, 39.73, -2.202, 45.43, -2.056, 39.73, 2.202, 45.43, -2.056, 39.73, 2.056, 39.73, -2.056, 39.73, 2.202, 45.43, -2.202, 45.43, -2.056, 39.73, 2.202, 45.43, -2.202, 45.43, 2.202, 45.43, -2.056, 39.73, 2.056, 39.73, 2.056, 39.73, -2.202, 45.43, -2.056, 39.73, -2.202, 45.43, 2.056, 39.73, 2.202, 45.43, 2.202, 45.43, -2.056, 39.73, 2.056, 39.73, -2.056, 39.73, 2.202, 45.43, -2.202, 45.43, 2.202, 45.43, -2.056, 39.73, 2.056, 39.73, -2.056, 39.73, 2.202, 45.43, -2.202, 45.43, 2.202, 45.43, -2.056, 39.73, 2.056, 39.73, -2.056, 39.73, 2.202, 45.43, -2.202, 45.43, -2.056, 39.73, 2.202, 45.43, -2.202, 45.43, 2.202, 45.43, -2.056, 39.73, 2.056, 39.73, 2.202, 45.43, -2.056, 39.73, 2.056, 39.73, -2.056, 39.73, 2.202, 45.43, -2.202, 45.43, -2.202, 45.43, 2.056, 39.73, 2.202, 45.43, 2.056, 39.73, -2.202, 45.43, -2.056, 39.73, -2.202, 45.43, 2.056, 39.73, 2.202, 45.43, 2.056, 39.73, -2.202, 45.43, -2.056, 39.73, 2.202, 45.43, -2.056, 39.73, 2.056, 39.73, -2.056, 39.73, 2.202, 45.43, -2.202, 45.43, 2.202, 45.43, -2.056, 39.73, 2.056, 39.73, -2.056, 39.73, 2.202, 45.43, -2.202, 45.43, 2.202, 45.43, -2.056, 39.73, 2.056, 39.73, -2.056, 39.73, 2.202, 45.43, -2.202, 45.43, 2.202, 45.43, -2.056, 39.73, 2.056, 39.73, -2.056, 39.73, 2.202, 45.43, -2.202, 45.43, 2.202, 45.43, -2.056, 39.73, 2.056, 39.73, -2.056, 39.73, 2.202, 45.43, -2.202, 45.43, 2.202, 45.43, -2.056, 39.73, 2.056, 39.73, -2.056, 39.73, 2.202, 45.43, -2.202, 45.43, 2.056, 39.73, -2.202, 45.43, -2.056, 39.73, -2.202, 45.43, 2.056, 39.73, 2.202, 45.43, 2.202, 45.43, -2.056, 39.73, 2.056, 39.73, -2.056, 39.73, 2.202, 45.43, -2.202, 45.43, 0.0, 0.0, 1.0, 0.0, 1.0, 1.0, 0.0, 1.0])
me_mesh_treepine.materials.append(mat_dirt)
me_mesh_treepine.materials.append(mat_grass)
me_mesh_treepine.use_remesh_fix_poles = True
me_mesh_treepine.use_remesh_preserve_attributes = False
me_mesh_treepine.update()
me_mesh_treepine.normals_split_custom_set([tuple(v) for v in zip(*[iter([0.9988, 0.0, 0.04852, 0.9988, 0.0, 0.04852, 0.9988, 0.0, 0.04852, 0.9988, 0.0, 0.04852, 0.9988, 0.0, 0.04852, 0.9988, 0.0, 0.04852, 0.0, 0.9988, 0.04852, 0.0, 0.9988, 0.04852, 0.0, 0.9988, 0.04852, 0.0, 0.9988, 0.04852, 0.0, 0.9988, 0.04852, 0.0, 0.9988, 0.04852, 0.0, -0.9656, 0.26, 0.0, -0.9656, 0.26, 0.0, -0.9656, 0.26, 0.0, -0.9656, 0.26, 0.0, -0.9656, 0.26, 0.0, -0.9656, 0.26, -0.9656, 0.0, 0.26, -0.9656, 0.0, 0.26, -0.9656, 0.0, 0.26, -0.9656, 0.0, 0.26, -0.9656, 0.0, 0.26, -0.9656, 0.0, 0.26, 0.0, -0.9988, 0.04852, 0.0, -0.9988, 0.04852, 0.0, -0.9988, 0.04852, 0.0, -0.9988, 0.04852, 0.0, -0.9988, 0.04852, 0.0, -0.9988, 0.04852, 0.9656, 0.0, 0.26, 0.9656, 0.0, 0.26, 0.9656, 0.0, 0.26, 0.9656, 0.0, 0.26, 0.9656, 0.0, 0.26, 0.9656, 0.0, 0.26, 0.0, 0.0, -1.0, 0.0, 0.0, -1.0, 0.0, 0.0, -1.0, 0.0, 0.0, -1.0, 0.0, 0.0, -1.0, 0.0, 0.0, -1.0, 0.0, 0.9656, 0.26, 0.0, 0.9656, 0.26, 0.0, 0.9656, 0.26, 0.0, 0.9656, 0.26, 0.0, 0.9656, 0.26, 0.0, 0.9656, 0.26, -0.9988, 0.0, 0.04852, -0.9988, 0.0, 0.04852, -0.9988, 0.0, 0.04852, -0.9988, 0.0, 0.04852, -0.9988, 0.0, 0.04852, -0.9988, 0.0, 0.04852, 0.6735, -0.6735, -0.3048, 0.8248, -0.4762, -0.3048, 0.6735, -0.6735, -0.3048, 0.8248, -0.4762, -0.3048, 0.6735, -0.6735, -0.3048, 0.8248, -0.4762, -0.3048, 0.0, 0.0, -1.0, 0.0, 0.0, -1.0, 0.0, 0.0, -1.0, -7.518e-07, 0.0, -1.0, -7.518e-07, 0.0, -1.0, -7.518e-07, 0.0, -1.0, 0.0, 0.0, -1.0, 0.0, 0.0, -1.0, 0.0, 0.0, -1.0, 4.893e-07, 0.0, -1.0, 4.893e-07, 0.0, -1.0, 4.893e-07, 0.0, -1.0, 0.0, 0.0, -1.0, 0.0, 0.0, -1.0, 0.0, 0.0, -1.0, -1.327e-07, 0.0, -1.0, -1.327e-07, 0.0, -1.0, -1.327e-07, 0.0, -1.0, 0.0, 0.0, -1.0, 0.0, 0.0, -1.0, 0.0, 0.0, -1.0, 1.024e-06, 0.0, -1.0, 1.024e-06, 0.0, -1.0, 1.024e-06, 0.0, -1.0, -6.676e-07, 0.0, -1.0, -6.676e-07, 0.0, -1.0, -6.676e-07, 0.0, -1.0, -1.237e-06, 0.0, -1.0, -1.237e-06, 0.0, -1.0, -1.237e-06, 0.0, -1.0, 1.121e-06, 0.0, -1.0, 1.121e-06, 0.0, -1.0, 1.121e-06, 0.0, -1.0, -2.322e-06, 0.0, -1.0, -2.322e-06, 0.0, -1.0, -2.322e-06, 0.0, -1.0, 0.0, 0.0, -1.0, 0.0, 0.0, -1.0, 0.0, 0.0, -1.0, -1.121e-06, 0.0, -1.0, -1.121e-06, 0.0, -1.0, -1.121e-06, 0.0, -1.0, 0.0, 0.0, -1.0, 0.0, 0.0, -1.0, 0.0, 0.0, -1.0, 1.121e-06, 0.0, -1.0, 1.121e-06, 0.0, -1.0, 1.121e-06, 0.0, -1.0, 0.0, 0.0, -1.0, 0.0, 0.0, -1.0, 0.0, 0.0, -1.0, -1.406e-06, 0.0, -1.0, -1.406e-06, 0.0, -1.0, -1.406e-06, 0.0, -1.0, 1.237e-06, 0.0, -1.0, 1.237e-06, 0.0, -1.0, 1.237e-06, 0.0, -1.0, 4.172e-07, 0.0, -1.0, 4.172e-07, 0.0, -1.0, 4.172e-07, 0.0, -1.0, -7.446e-07, 0.0, -1.0, -7.446e-07, 0.0, -1.0, -7.446e-07, 0.0, -1.0, 1.084e-07, 0.0, -1.0, 1.084e-07, 0.0, -1.0, 1.084e-07, 0.0, -1.0, 0.0, 0.0, -1.0, 0.0, 0.0, -1.0, 0.0, 0.0, -1.0, 3.46e-07, 0.0, -1.0, 3.46e-07, 0.0, -1.0, 3.46e-07, 0.0, -1.0, -9.786e-07, 0.0, -1.0, -9.786e-07, 0.0, -1.0, -9.786e-07, 0.0, -1.0, -3.892e-07, 0.0, -1.0, -3.892e-07, 0.0, -1.0, -3.892e-07, 0.0, -1.0, 1.504e-06, 0.0, -1.0, 1.504e-06, 0.0, -1.0, 1.504e-06, 0.0, -1.0, 0.0, 0.0, -1.0, 0.0, 0.0, -1.0, 0.0, 0.0, -1.0, 0.92, -0.2465, -0.3048, 0.9524, -2.396e-06, -0.3048, 0.92, -0.2465, -0.3048, 0.9524, -2.396e-06, -0.3048, 0.92, -0.2465, -0.3048, 0.9524, -2.459e-06, -0.3048, 0.6735, -0.6735, -0.3048, 0.4762, -0.8248, -0.3048, 0.6735, -0.6735, -0.3048, 0.4762, -0.8248, -0.3048, 0.6735, -0.6735, -0.3048, 0.4762, -0.8248, -0.3048, -2.523e-06, -0.9524, -0.3048, -0.2465, -0.92, -0.3048, -2.764e-06, -0.9524, -0.3048, -0.2465, -0.92, -0.3048, -2.523e-06, -0.9524, -0.3048, -0.2465, -0.92, -0.3048, -0.92, 0.2465, -0.3048, -0.9524, 2.392e-06, -0.3048, -0.9524, 2.351e-06, -0.3048, -0.9524, 2.392e-06, -0.3048, -0.92, 0.2465, -0.3048, -0.92, 0.2465, -0.3048, -0.8248, -0.4762, -0.3048, -0.6735, -0.6735, -0.3048, -0.6735, -0.6735, -0.3048, -0.6735, -0.6735, -0.3048, -0.8248, -0.4762, -0.3048, -0.8248, -0.4762, -0.3048, -0.4762, 0.8248, -0.3048, -0.2465, 0.92, -0.3048, -0.4762, 0.8248, -0.3048, -0.2465, 0.92, -0.3048, -0.4762, 0.8248, -0.3048, -0.2465, 0.92, -0.3048, 0.8248, -0.4762, -0.3048, 0.92, -0.2465, -0.3048, 0.8248, -0.4762, -0.3048, 0.92, -0.2465, -0.3048, 0.8248, -0.4762, -0.3048, 0.92, -0.2465, -0.3048, -0.2465, 0.92, -0.3048, -2.575e-06, 0.9524, -0.3048, -0.2465, 0.92, -0.3048, -2.575e-06, 0.9524, -0.3048, -0.2465, 0.92, -0.3048, -2.615e-06, 0.9524, -0.3048, 0.6735, 0.6735, -0.3048, 0.8248, 0.4762, -0.3048, 0.8248, 0.4762, -0.3048, 0.8248, 0.4762, -0.3048, 0.6735, 0.6735, -0.3048, 0.6735, 0.6735, -0.3048, -0.4762, -0.8248, -0.3048, -0.6735, -0.6735, -0.3048, -0.4762, -0.8248, -0.3048, -0.6735, -0.6735, -0.3048, -0.4762, -0.8248, -0.3048, -0.6735, -0.6735, -0.3048, 0.8248, 0.4762, -0.3048, 0.92, 0.2465, -0.3048, 0.92, 0.2465, -0.3048, 0.92, 0.2465, -0.3048, 0.8248, 0.4762, -0.3048, 0.8248, 0.4762, -0.3048, 2.523e-06, 0.9524, -0.3048, 0.2465, 0.92, -0.3048, 2.764e-06, 0.9524, -0.3048, 0.2465, 0.92, -0.3048, 2.523e-06, 0.9524, -0.3048, 0.2465, 0.92, -0.3048, -0.8248, 0.4762, -0.3048, -0.6735, 0.6735, -0.3048, -0.8248, 0.4762, -0.3048, -0.6735, 0.6735, -0.3048, -0.8248, 0.4762, -0.3048, -0.6735, 0.6735, -0.3048, 0.9524, 2.403e-06, -0.3048, 0.92, 0.2465, -0.3048, 0.9524, 2.354e-06, -0.3048, 0.92, 0.2465, -0.3048, 0.9524, 2.403e-06, -0.3048, 0.92, 0.2465, -0.3048, -0.2465, -0.92, -0.3048, -0.4762, -0.8248, -0.3048, -0.2465, -0.92, -0.3048, -0.4762, -0.8248, -0.3048, -0.2465, -0.92, -0.3048, -0.4762, -0.8248, -0.3048, 0.2465, -0.92, -0.3048, 2.575e-06, -0.9524, -0.3048, 0.2465, -0.92, -0.3048, 2.575e-06, -0.9524, -0.3048, 0.2465, -0.92, -0.3048, 2.615e-06, -0.9524, -0.3048, -0.92, -0.2465, -0.3048, -0.8248, -0.4762, -0.3048, -0.8248, -0.4762, -0.3048, -0.8248, -0.4762, -0.3048, -0.92, -0.2465, -0.3048, -0.92, -0.2465, -0.3048, -0.92, 0.2465, -0.3048, -0.8248, 0.4762, -0.3048, -0.92, 0.2465, -0.3048, -0.8248, 0.4762, -0.3048, -0.92, 0.2465, -0.3048, -0.8248, 0.4762, -0.3048, -0.6735, 0.6735, -0.3048, -0.4762, 0.8248, -0.3048, -0.6735, 0.6735, -0.3048, -0.4762, 0.8248, -0.3048, -0.6735, 0.6735, -0.3048, -0.4762, 0.8248, -0.3048, 0.2465, 0.92, -0.3048, 0.4762, 0.8248, -0.3048, 0.2465, 0.92, -0.3048, 0.4762, 0.8248, -0.3048, 0.2465, 0.92, -0.3048, 0.4762, 0.8248, -0.3048, -0.8488, 0.2274, 0.4774, -0.8787, 2.346e-05, 0.4774, -0.8787, 2.324e-05, 0.4774, -0.8787, 2.346e-05, 0.4774, -0.8488, 0.2274, 0.4774, -0.8488, 0.2274, 0.4774, -0.6213, 0.6214, 0.4774, -0.4394, 0.761, 0.4774, -0.6213, 0.6214, 0.4774, -0.4394, 0.761, 0.4774, -0.6213, 0.6214, 0.4774, -0.4394, 0.761, 0.4774, 0.2274, 0.8488, 0.4774, 0.4393, 0.761, 0.4774, 0.2274, 0.8488, 0.4774, 0.4393, 0.761, 0.4774, 0.2274, 0.8488, 0.4774, 0.4393, 0.761, 0.4774, 0.8488, -0.2274, 0.4774, 0.761, -0.4393, 0.4774, 0.761, -0.4393, 0.4774, 0.761, -0.4393, 0.4774, 0.8488, -0.2274, 0.4774, 0.8488, -0.2274, 0.4774, 0.6213, -0.6214, 0.4774, 0.4394, -0.761, 0.4774, 0.6213, -0.6214, 0.4774, 0.4394, -0.761, 0.4774, 0.6213, -0.6214, 0.4774, 0.4394, -0.761, 0.4774, 0.8787, 2.348e-05, 0.4774, 0.8488, 0.2274, 0.4774, 0.8787, 2.324e-05, 0.4774, 0.8488, 0.2274, 0.4774, 0.8787, 2.348e-05, 0.4774, 0.8488, 0.2274, 0.4774, 0.761, 0.4394, 0.4774, 0.6214, 0.6213, 0.4774, 0.761, 0.4394, 0.4774, 0.6214, 0.6213, 0.4774, 0.761, 0.4394, 0.4774, 0.6214, 0.6213, 0.4774, 0.8488, 0.2274, 0.4774, 0.761, 0.4393, 0.4774, 0.8488, 0.2274, 0.4774, 0.761, 0.4393, 0.4774, 0.8488, 0.2274, 0.4774, 0.761, 0.4393, 0.4774, 0.2274, -0.8488, 0.4774, 2.347e-05, -0.8787, 0.4774, 0.2274, -0.8488, 0.4774, 2.347e-05, -0.8787, 0.4774, 0.2274, -0.8488, 0.4774, 2.229e-05, -0.8787, 0.4774, -0.4393, 0.761, 0.4774, -0.2274, 0.8488, 0.4774, -0.4393, 0.761, 0.4774, -0.2274, 0.8488, 0.4774, -0.4393, 0.761, 0.4774, -0.2274, 0.8488, 0.4774, 0.4394, 0.761, 0.4774, 0.6213, 0.6214, 0.4774, 0.4394, 0.761, 0.4774, 0.6213, 0.6214, 0.4774, 0.4394, 0.761, 0.4774, 0.6214, 0.6213, 0.4774, 0.761, -0.4394, 0.4774, 0.6214, -0.6213, 0.4774, 0.6214, -0.6213, 0.4774, 0.6214, -0.6213, 0.4774, 0.761, -0.4394, 0.4774, 0.761, -0.4394, 0.4774, 0.4762, 0.8248, -0.3048, 0.6735, 0.6735, -0.3048, 0.4762, 0.8248, -0.3048, 0.6735, 0.6735, -0.3048, 0.4762, 0.8248, -0.3048, 0.6735, 0.6735, -0.3048, -0.9524, -2.384e-06, -0.3048, -0.92, -0.2465, -0.3048, -0.92, -0.2465, -0.3048, -0.92, -0.2465, -0.3048, -0.9524, -2.384e-06, -0.3048, -0.9524, -2.463e-06, -0.3048, -0.761, 0.4393, 0.4774, -0.8488, 0.2274, 0.4774, -0.8488, 0.2274, 0.4774, -0.8488, 0.2274, 0.4774, -0.761, 0.4393, 0.4774, -0.761, 0.4393, 0.4774, 0.8787, -2.346e-05, 0.4774, 0.8488, -0.2274, 0.4774, 0.8488, -0.2274, 0.4774, 0.8488, -0.2274, 0.4774, 0.8787, -2.346e-05, 0.4774, 0.8787, -2.324e-05, 0.4774, 0.4762, -0.8248, -0.3048, 0.2465, -0.92, -0.3048, 0.4762, -0.8248, -0.3048, 0.2465, -0.92, -0.3048, 0.4762, -0.8248, -0.3048, 0.2465, -0.92, -0.3048, 0.4583, -0.7937, 0.4, 0.2372, -0.8853, 0.4, 0.4583, -0.7937, 0.4, 0.2372, -0.8853, 0.4, 0.4583, -0.7937, 0.4, 0.2372, -0.8853, 0.4, -0.8853, -0.2372, 0.4, -0.9165, 7.4e-06, 0.4, -0.8853, -0.2372, 0.4, -0.9165, 7.4e-06, 0.4, -0.8853, -0.2372, 0.4, -0.9165, 4.366e-06, 0.4, 0.0, 0.0, -1.0, 0.0, 0.0, -1.0, 0.0, 0.0, -1.0, -3.602e-06, 0.0, -1.0, -3.602e-06, 0.0, -1.0, -3.602e-06, 0.0, -1.0, 0.0, 0.0, -1.0, 0.0, 0.0, -1.0, 0.0, 0.0, -1.0, 1.758e-06, 0.0, -1.0, 1.758e-06, 0.0, -1.0, 1.758e-06, 0.0, -1.0, -7.515e-06, 0.0, -1.0, -7.515e-06, 0.0, -1.0, -7.515e-06, 0.0, -1.0, 2.308e-05, 0.0, -1.0, 2.308e-05, 0.0, -1.0, 2.308e-05, 0.0, -1.0, -2.744e-06, 0.0, -1.0, -2.744e-06, 0.0, -1.0, -2.744e-06, 0.0, -1.0, 6.149e-07, 0.0, -1.0, 6.149e-07, 0.0, -1.0, 6.149e-07, 0.0, -1.0, -5.489e-06, 0.0, -1.0, -5.489e-06, 0.0, -1.0, -5.489e-06, 0.0, -1.0, 0.0, 0.0, -1.0, 0.0, 0.0, -1.0, 0.0, 0.0, -1.0, 7.47e-07, 0.0, -1.0, 7.47e-07, 0.0, -1.0, 7.47e-07, 0.0, -1.0, -1.968e-06, 0.0, -1.0, -1.968e-06, 0.0, -1.0, -1.968e-06, 0.0, -1.0, 5.602e-07, 0.0, -1.0, 5.602e-07, 0.0, -1.0, 5.602e-07, 0.0, -1.0, 0.0, 0.0, -1.0, 0.0, 0.0, -1.0, 0.0, 0.0, -1.0, 0.0, 0.0, -1.0, 0.0, 0.0, -1.0, 0.0, 0.0, -1.0, -5.602e-07, 0.0, -1.0, -5.602e-07, 0.0, -1.0, -5.602e-07, 0.0, -1.0, 0.0, 0.0, -1.0, 0.0, 0.0, -1.0, 0.0, 0.0, -1.0, -7.47e-07, 0.0, -1.0, -7.47e-07, 0.0, -1.0, -7.47e-07, 0.0, -1.0, 0.0, 0.0, -1.0, 0.0, 0.0, -1.0, 0.0, 0.0, -1.0, 7.47e-07, 0.0, -1.0, 7.47e-07, 0.0, -1.0, 7.47e-07, 0.0, -1.0, 0.0, 0.0, -1.0, 0.0, 0.0, -1.0, 0.0, 0.0, -1.0, 5.489e-06, 0.0, -1.0, 5.489e-06, 0.0, -1.0, 5.489e-06, 0.0, -1.0, -1.23e-06, 0.0, -1.0, -1.23e-06, 0.0, -1.0, -1.23e-06, 0.0, -1.0, -5.489e-06, 0.0, -1.0, -5.489e-06, 0.0, -1.0, -5.489e-06, 0.0, -1.0, 0.0, 0.0, -1.0, 0.0, 0.0, -1.0, 0.0, 0.0, -1.0, -2.744e-06, 0.0, -1.0, -2.744e-06, 0.0, -1.0, -2.744e-06, 0.0, -1.0, -1.23e-06, 0.0, -1.0, -1.23e-06, 0.0, -1.0, -1.23e-06, 0.0, -1.0, 2.744e-06, 0.0, -1.0, 2.744e-06, 0.0, -1.0, 2.744e-06, 0.0, -1.0, 0.0, 0.0, -1.0, 0.0, 0.0, -1.0, 0.0, 0.0, -1.0, 1.494e-06, 0.0, -1.0, 1.494e-06, 0.0, -1.0, 1.494e-06, 0.0, -1.0, 0.0, 0.0, -1.0, 0.0, 0.0, -1.0, 0.0, 0.0, -1.0, 0.0, 0.0, -1.0, 0.0, 0.0, -1.0, 0.0, 0.0, -1.0, 9.84e-07, 0.0, -1.0, 9.84e-07, 0.0, -1.0, 9.84e-07, 0.0, -1.0, 0.0, 0.0, -1.0, 0.0, 0.0, -1.0, 0.0, 0.0, -1.0, -4.92e-07, 0.0, -1.0, -4.92e-07, 0.0, -1.0, -4.92e-07, 0.0, -1.0, 4.92e-07, 0.0, -1.0, 4.92e-07, 0.0, -1.0, 4.92e-07, 0.0, -1.0, 0.0, 0.0, -1.0, 0.0, 0.0, -1.0, 0.0, 0.0, -1.0, -9.84e-07, 0.0, -1.0, -9.84e-07, 0.0, -1.0, -9.84e-07, 0.0, -1.0, 0.0, 0.0, -1.0, 0.0, 0.0, -1.0, 0.0, 0.0, -1.0, 0.0, 0.0, -1.0, 0.0, 0.0, -1.0, 0.0, 0.0, -1.0, -2.744e-06, 0.0, -1.0, -2.744e-06, 0.0, -1.0, -2.744e-06, 0.0, -1.0, 0.0, 0.0, -1.0, 0.0, 0.0, -1.0, 0.0, 0.0, -1.0, -2.744e-06, 0.0, -1.0, -2.744e-06, 0.0, -1.0, -2.744e-06, 0.0, -1.0, 1.154e-05, 0.0, -1.0, 1.154e-05, 0.0, -1.0, 1.154e-05, 0.0, -1.0, 9.167e-07, 0.0, -1.0, 9.167e-07, 0.0, -1.0, 9.167e-07, 0.0, -1.0, 0.0, 0.0, -1.0, 0.0, 0.0, -1.0, 0.0, 0.0, -1.0, 3.602e-06, 0.0, -1.0, 3.602e-06, 0.0, -1.0, 3.602e-06, 0.0, -1.0, 0.0, 0.0, -1.0, 0.0, 0.0, -1.0, 0.0, 0.0, -1.0, -2.293e-05, -0.8787, 0.4774, -0.2274, -0.8488, 0.4774, -2.331e-05, -0.8787, 0.4774, -0.2274, -0.8488, 0.4774, -2.293e-05, -0.8787, 0.4774, -0.2274, -0.8488, 0.4774, 0.8853, -0.2372, 0.4, 0.7937, -0.4583, 0.4, 0.7937, -0.4583, 0.4, 0.7937, -0.4583, 0.4, 0.8853, -0.2372, 0.4, 0.8853, -0.2372, 0.4, -0.6214, 0.6213, 0.4774, -0.761, 0.4394, 0.4774, -0.761, 0.4394, 0.4774, -0.761, 0.4394, 0.4774, -0.6214, 0.6213, 0.4774, -0.6214, 0.6213, 0.4774, -0.4394, -0.761, 0.4774, -0.6213, -0.6214, 0.4774, -0.4394, -0.761, 0.4774, -0.6213, -0.6214, 0.4774, -0.4394, -0.761, 0.4774, -0.6214, -0.6213, 0.4774, -0.8488, -0.2274, 0.4774, -0.8787, -2.348e-05, 0.4774, -0.8488, -0.2274, 0.4774, -0.8787, -2.348e-05, 0.4774, -0.8488, -0.2274, 0.4774, -0.8787, -2.324e-05, 0.4774, -0.6214, -0.6213, 0.4774, -0.761, -0.4394, 0.4774, -0.6214, -0.6213, 0.4774, -0.761, -0.4394, 0.4774, -0.6214, -0.6213, 0.4774, -0.761, -0.4394, 0.4774, -0.2274, -0.8488, 0.4774, -0.4393, -0.761, 0.4774, -0.2274, -0.8488, 0.4774, -0.4393, -0.761, 0.4774, -0.2274, -0.8488, 0.4774, -0.4393, -0.761, 0.4774, 0.0, 0.0, 1.0, 0.0, 0.0, 1.0, 0.0, 0.0, 1.0, 0.0, 0.0, 1.0, 0.0, 0.0, 1.0, 0.0, 0.0, 1.0, 0.0, 0.0, 1.0, 0.0, 0.0, 1.0, 0.0, 0.0, 1.0, -4.191e-05, 0.0, 1.0, -4.191e-05, 0.0, 1.0, -4.191e-05, 0.0, 1.0, 0.0, 0.0, 1.0, 0.0, 0.0, 1.0, 0.0, 0.0, 1.0, 2.653e-05, 0.0, 1.0, 2.653e-05, 0.0, 1.0, 2.653e-05, 0.0, 1.0, 0.0, 0.0, 1.0, 0.0, 0.0, 1.0, 0.0, 0.0, 1.0, -2.391e-05, 0.0, 1.0, -2.391e-05, 0.0, 1.0, -2.391e-05, 0.0, 1.0, 1.906e-05, 0.0, 1.0, 1.906e-05, 0.0, 1.0, 1.906e-05, 0.0, 1.0, -1.082e-05, 0.0, 1.0, -1.082e-05, 0.0, 1.0, -1.082e-05, 0.0, 1.0, 0.0, 0.0, 1.0, 0.0, 0.0, 1.0, 0.0, 0.0, 1.0, -6.701e-06, 0.0, 1.0, -6.701e-06, 0.0, 1.0, -6.701e-06, 0.0, 1.0, 1.776e-05, 0.0, 1.0, 1.776e-05, 0.0, 1.0, 1.776e-05, 0.0, 1.0, -1.668e-05, 0.0, 1.0, -1.668e-05, 0.0, 1.0, -1.668e-05, 0.0, 1.0, 2.126e-05, 0.0, 1.0, 2.126e-05, 0.0, 1.0, 2.126e-05, 0.0, 1.0, 3.094e-06, 0.0, 1.0, 3.094e-06, 0.0, 1.0, 3.094e-06, 0.0, 1.0, -3.032e-05, 0.0, 1.0, -3.032e-05, 0.0, 1.0, -3.032e-05, 0.0, 1.0, -9.877e-06, 0.0, 1.0, -9.877e-06, 0.0, 1.0, -9.877e-06, 0.0, 1.0, 5.587e-05, 0.0, 1.0, 5.587e-05, 0.0, 1.0, 5.587e-05, 0.0, 1.0, 0.0, 0.0, 1.0, 0.0, 0.0, 1.0, 0.0, 0.0, 1.0, 0.0, 0.0, 1.0, 0.0, 0.0, 1.0, 0.0, 0.0, 1.0, 0.0, 0.0, 1.0, 0.0, 0.0, 1.0, 0.0, 0.0, 1.0, -0.2274, 0.8488, 0.4774, -2.347e-05, 0.8787, 0.4774, -0.2274, 0.8488, 0.4774, -2.347e-05, 0.8787, 0.4774, -0.2274, 0.8488, 0.4774, -2.229e-05, 0.8787, 0.4774, -0.761, -0.4393, 0.4774, -0.8488, -0.2274, 0.4774, -0.761, -0.4393, 0.4774, -0.8488, -0.2274, 0.4774, -0.761, -0.4393, 0.4774, -0.8488, -0.2274, 0.4774, 1.192e-05, -0.9165, 0.4, -0.2372, -0.8853, 0.4, 7.518e-06, -0.9165, 0.4, -0.2372, -0.8853, 0.4, 1.192e-05, -0.9165, 0.4, -0.2372, -0.8853, 0.4, 2.293e-05, 0.8787, 0.4774, 0.2274, 0.8488, 0.4774, 2.331e-05, 0.8787, 0.4774, 0.2274, 0.8488, 0.4774, 2.293e-05, 0.8787, 0.4774, 0.2274, 0.8488, 0.4774, 0.4393, -0.761, 0.4774, 0.2274, -0.8488, 0.4774, 0.4393, -0.761, 0.4774, 0.2274, -0.8488, 0.4774, 0.4393, -0.761, 0.4774, 0.2274, -0.8488, 0.4774, -1.192e-05, 0.9165, 0.4, 0.2372, 0.8853, 0.4, -7.518e-06, 0.9165, 0.4, 0.2372, 0.8853, 0.4, -1.192e-05, 0.9165, 0.4, 0.2372, 0.8853, 0.4, 0.7937, 0.4582, 0.4, 0.6481, 0.6481, 0.4, 0.7937, 0.4582, 0.4, 0.6481, 0.6481, 0.4, 0.7937, 0.4582, 0.4, 0.6481, 0.6481, 0.4, 0.2372, -0.8853, 0.4, -7.578e-06, -0.9165, 0.4, 0.2372, -0.8853, 0.4, -7.578e-06, -0.9165, 0.4, 0.2372, -0.8853, 0.4, -1.228e-05, -0.9165, 0.4, 0.4582, 0.7937, 0.4, 0.6481, 0.6481, 0.4, 0.4582, 0.7937, 0.4, 0.6481, 0.6481, 0.4, 0.4582, 0.7937, 0.4, 0.6481, 0.6481, 0.4, -0.6481, 0.6481, 0.4, -0.7937, 0.4582, 0.4, -0.7937, 0.4582, 0.4, -0.7937, 0.4582, 0.4, -0.6481, 0.6481, 0.4, -0.6481, 0.6481, 0.4, -0.4583, 0.7937, 0.4, -0.2372, 0.8853, 0.4, -0.4583, 0.7937, 0.4, -0.2372, 0.8853, 0.4, -0.4583, 0.7937, 0.4, -0.2372, 0.8853, 0.4, 0.2372, 0.8853, 0.4, 0.4583, 0.7937, 0.4, 0.2372, 0.8853, 0.4, 0.4583, 0.7937, 0.4, 0.2372, 0.8853, 0.4, 0.4583, 0.7937, 0.4, 0.9165, 7.398e-06, 0.4, 0.8853, -0.2372, 0.4, 0.8853, -0.2372, 0.4, 0.8853, -0.2372, 0.4, 0.9165, 7.398e-06, 0.4, 0.9165, 4.362e-06, 0.4, 0.8853, 0.2372, 0.4, 0.7937, 0.4583, 0.4, 0.8853, 0.2372, 0.4, 0.7937, 0.4583, 0.4, 0.8853, 0.2372, 0.4, 0.7937, 0.4583, 0.4, -0.6481, 0.6481, 0.4, -0.4582, 0.7937, 0.4, -0.6481, 0.6481, 0.4, -0.4582, 0.7937, 0.4, -0.6481, 0.6481, 0.4, -0.4582, 0.7937, 0.4, -0.6481, -0.6481, 0.4, -0.7937, -0.4582, 0.4, -0.6481, -0.6481, 0.4, -0.7937, -0.4582, 0.4, -0.6481, -0.6481, 0.4, -0.7937, -0.4582, 0.4, -0.2372, -0.8853, 0.4, -0.4583, -0.7937, 0.4, -0.2372, -0.8853, 0.4, -0.4583, -0.7937, 0.4, -0.2372, -0.8853, 0.4, -0.4583, -0.7937, 0.4, 0.9165, -7.4e-06, 0.4, 0.8853, 0.2372, 0.4, 0.9165, -4.366e-06, 0.4, 0.8853, 0.2372, 0.4, 0.9165, -7.4e-06, 0.4, 0.8853, 0.2372, 0.4, -0.7937, 0.4583, 0.4, -0.8853, 0.2372, 0.4, -0.8853, 0.2372, 0.4, -0.8853, 0.2372, 0.4, -0.7937, 0.4583, 0.4, -0.7937, 0.4583, 0.4, -0.2372, 0.8853, 0.4, 7.578e-06, 0.9165, 0.4, -0.2372, 0.8853, 0.4, 7.578e-06, 0.9165, 0.4, -0.2372, 0.8853, 0.4, 1.228e-05, 0.9165, 0.4, 0.7937, -0.4582, 0.4, 0.6481, -0.6481, 0.4, 0.6481, -0.6481, 0.4, 0.6481, -0.6481, 0.4, 0.7937, -0.4582, 0.4, 0.7937, -0.4582, 0.4, -0.7937, -0.4583, 0.4, -0.8853, -0.2372, 0.4, -0.7937, -0.4583, 0.4, -0.8853, -0.2372, 0.4, -0.7937, -0.4583, 0.4, -0.8853, -0.2372, 0.4, -0.8853, 0.2372, 0.4, -0.9165, -7.398e-06, 0.4, -0.9165, -4.362e-06, 0.4, -0.9165, -7.398e-06, 0.4, -0.8853, 0.2372, 0.4, -0.8853, 0.2372, 0.4, -0.4582, -0.7937, 0.4, -0.6481, -0.6481, 0.4, -0.4582, -0.7937, 0.4, -0.6481, -0.6481, 0.4, -0.4582, -0.7937, 0.4, -0.6481, -0.6481, 0.4, 0.6481, -0.6481, 0.4, 0.4582, -0.7937, 0.4, 0.6481, -0.6481, 0.4, 0.4582, -0.7937, 0.4, 0.6481, -0.6481, 0.4, 0.4582, -0.7937, 0.4, -0.9471, 0.2538, -0.1965, -0.9805, -4.277e-06, -0.1965, -0.9805, -5.05e-06, -0.1965, -0.9805, -4.277e-06, -0.1965, -0.9471, 0.2538, -0.1965, -0.9471, 0.2538, -0.1965, -0.8491, 0.4902, -0.1965, -0.6933, 0.6933, -0.1965, -0.8491, 0.4902, -0.1965, -0.6933, 0.6933, -0.1965, -0.8491, 0.4902, -0.1965, -0.6933, 0.6933, -0.1965, 4.439e-06, -0.9805, -0.1965, -0.2538, -0.9471, -0.1965, 4.143e-06, -0.9805, -0.1965, -0.2538, -0.9471, -0.1965, 4.439e-06, -0.9805, -0.1965, -0.2538, -0.9471, -0.1965, 0.9805, -4.263e-06, -0.1965, 0.9471, 0.2538, -0.1965, 0.9805, -5.051e-06, -0.1965, 0.9471, 0.2538, -0.1965, 0.9805, -4.263e-06, -0.1965, 0.9471, 0.2538, -0.1965, 0.9471, -0.2538, -0.1965, 0.9805, 4.41e-06, -0.1965, 0.9471, -0.2538, -0.1965, 0.9805, 4.41e-06, -0.1965, 0.9471, -0.2538, -0.1965, 0.9805, 4.202e-06, -0.1965, -0.8491, -0.4902, -0.1965, -0.6933, -0.6933, -0.1965, -0.6933, -0.6933, -0.1965, -0.6933, -0.6933, -0.1965, -0.8491, -0.4902, -0.1965, -0.8491, -0.4902, -0.1965, 0.4903, -0.8491, -0.1965, 0.2538, -0.9471, -0.1965, 0.4903, -0.8491, -0.1965, 0.2538, -0.9471, -0.1965, 0.4903, -0.8491, -0.1965, 0.2538, -0.9471, -0.1965, 0.8491, -0.4903, -0.1965, 0.9471, -0.2538, -0.1965, 0.8491, -0.4903, -0.1965, 0.9471, -0.2538, -0.1965, 0.8491, -0.4903, -0.1965, 0.9471, -0.2538, -0.1965, 0.8491, 0.4903, -0.1965, 0.9471, 0.2538, -0.1965, 0.9471, 0.2538, -0.1965, 0.9471, 0.2538, -0.1965, 0.8491, 0.4903, -0.1965, 0.8491, 0.4903, -0.1965, 0.6933, -0.6933, -0.1965, 0.4902, -0.8491, -0.1965, 0.6933, -0.6933, -0.1965, 0.4902, -0.8491, -0.1965, 0.6933, -0.6933, -0.1965, 0.4902, -0.8491, -0.1965, -0.2538, 0.9471, -0.1965, 4.337e-06, 0.9805, -0.1965, -0.2538, 0.9471, -0.1965, 4.337e-06, 0.9805, -0.1965, -0.2538, 0.9471, -0.1965, 4.619e-06, 0.9805, -0.1965, -0.2538, -0.9471, -0.1965, -0.4903, -0.8491, -0.1965, -0.2538, -0.9471, -0.1965, -0.4903, -0.8491, -0.1965, -0.2538, -0.9471, -0.1965, -0.4903, -0.8491, -0.1965, 0.6933, -0.6933, -0.1965, 0.8491, -0.4902, -0.1965, 0.6933, -0.6933, -0.1965, 0.8491, -0.4902, -0.1965, 0.6933, -0.6933, -0.1965, 0.8491, -0.4902, -0.1965, 0.2538, 0.9471, -0.1965, 0.4903, 0.8491, -0.1965, 0.2538, 0.9471, -0.1965, 0.4903, 0.8491, -0.1965, 0.2538, 0.9471, -0.1965, 0.4903, 0.8491, -0.1965, -0.9471, -0.2538, -0.1965, -0.8491, -0.4903, -0.1965, -0.8491, -0.4903, -0.1965, -0.8491, -0.4903, -0.1965, -0.9471, -0.2538, -0.1965, -0.9471, -0.2538, -0.1965, -0.9805, 4.441e-06, -0.1965, -0.9471, -0.2538, -0.1965, -0.9471, -0.2538, -0.1965, -0.9471, -0.2538, -0.1965, -0.9805, 4.441e-06, -0.1965, -0.9805, 4.188e-06, -0.1965, 0.4902, 0.8491, -0.1965, 0.6933, 0.6933, -0.1965, 0.4902, 0.8491, -0.1965, 0.6933, 0.6933, -0.1965, 0.4902, 0.8491, -0.1965, 0.6933, 0.6933, -0.1965, -0.4902, -0.8491, -0.1965, -0.6933, -0.6933, -0.1965, -0.4902, -0.8491, -0.1965, -0.6933, -0.6933, -0.1965, -0.4902, -0.8491, -0.1965, -0.6933, -0.6933, -0.1965, 0.2538, -0.9471, -0.1965, -4.337e-06, -0.9805, -0.1965, 0.2538, -0.9471, -0.1965, -4.337e-06, -0.9805, -0.1965, 0.2538, -0.9471, -0.1965, -4.619e-06, -0.9805, -0.1965, -0.4903, 0.8491, -0.1965, -0.2538, 0.9471, -0.1965, -0.4903, 0.8491, -0.1965, -0.2538, 0.9471, -0.1965, -0.4903, 0.8491, -0.1965, -0.2538, 0.9471, -0.1965, -0.6933, 0.6933, -0.1965, -0.4902, 0.8491, -0.1965, -0.6933, 0.6933, -0.1965, -0.4902, 0.8491, -0.1965, -0.6933, 0.6933, -0.1965, -0.4902, 0.8491, -0.1965, -4.439e-06, 0.9805, -0.1965, 0.2538, 0.9471, -0.1965, -4.143e-06, 0.9805, -0.1965, 0.2538, 0.9471, -0.1965, -4.439e-06, 0.9805, -0.1965, 0.2538, 0.9471, -0.1965, 0.6933, 0.6933, -0.1965, 0.8491, 0.4902, -0.1965, 0.8491, 0.4902, -0.1965, 0.8491, 0.4902, -0.1965, 0.6933, 0.6933, -0.1965, 0.6933, 0.6933, -0.1965, -0.9471, 0.2538, -0.1965, -0.8491, 0.4903, -0.1965, -0.9471, 0.2538, -0.1965, -0.8491, 0.4903, -0.1965, -0.9471, 0.2538, -0.1965, -0.8491, 0.4903, -0.1965, 0.0, 0.0, 1.0, 0.0, 0.0, 1.0, 0.0, 0.0, 1.0, 0.0, 0.0, 1.0])] * 3)])

# ---- objects
ob_camera = bpy.data.objects.new('Camera', cam_camera)
ob_plane = bpy.data.objects.new('Plane', me_plane)
ob_sun = bpy.data.objects.new('Sun', light_sun)
ob_treepine = bpy.data.objects.new('treePine', me_mesh_treepine)

# ---- transforms, parenting, visibility, modifiers, constraints
ob_camera.location = (7.359, -6.926, 4.958)
ob_camera.rotation_euler = (1.109, 0.0, 0.8149)
ob_camera.lock_rotations_4d = False
ob_camera.empty_display_type = 'ARROWS'
ob_camera.color = (0.0, 0.0, 0.0, 0.0)
ob_camera.display_type = 'WIRE'
ob_camera.lineart.crease_threshold = 0.0
ob_plane.location = (0.0, 0.0, -0.7272)
ob_plane.scale = (6.874, 6.874, 6.874)
ob_sun.location = (0.0, 0.0, 0.0)
ob_treepine.location = (0.0, 0.0, 0.0)
ob_treepine.rotation_mode = 'QUATERNION'
ob_treepine.rotation_quaternion = (1.0, 0.0, 0.0, 0.0)

# ---- collection membership
col_collection.objects.link(ob_camera)
col_collection.objects.link(ob_plane)
col_collection.objects.link(ob_sun)
col_collection.objects.link(ob_treepine)

# ---- scene / render settings (as saved in the file)
scene.camera = ob_camera
scene.frame_start = 1; scene.frame_end = 250; scene.frame_set(1)
scene.render.engine = 'CYCLES'
scene.cycles.use_denoising = False
scene.cycles.samples = 128
scene.cycles.sampling_pattern = 'TABULATED_SOBOL'
scene.cycles.use_adaptive_sampling = False
scene.cycles.use_light_tree = False
scene.view_settings.view_transform = 'Filmic'
bpy.context.view_layer.update()
